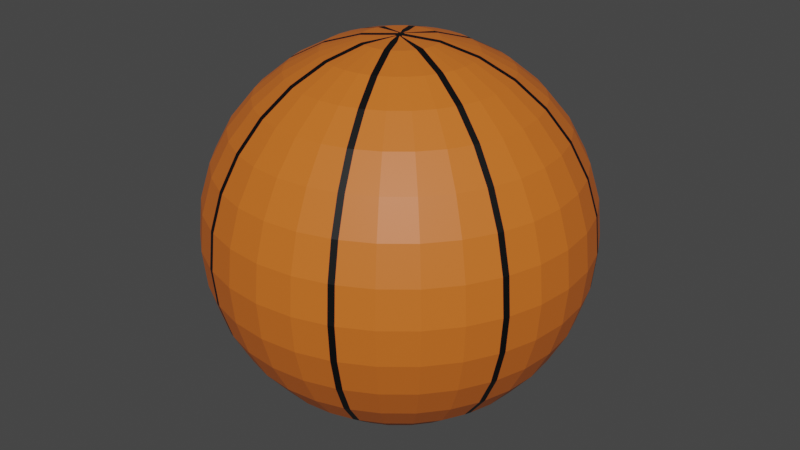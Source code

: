 # Source: Ball.blend  (saved by Blender 2.93.21; exported with 4.5.12 LTS)
import bpy
from mathutils import Matrix  # noqa: F401  (used for matrix-valued properties, if any)

bpy.ops.wm.read_factory_settings(use_empty=True)
scene = bpy.context.scene
scene.name = 'Scene'

# ---- collections
col_collection = bpy.data.collections.new('Collection'); scene.collection.children.link(col_collection)

# ---- materials (node trees are filled in below, after node groups)
mat_ball_lines = bpy.data.materials.new('ball lines')
mat_ball_lines.use_transparent_shadow = False
mat_ball_base = bpy.data.materials.new('ball base')
mat_ball_base.use_transparent_shadow = False

# ---- material node trees
mat_ball_lines.use_nodes = True; mat_ball_lines.node_tree.nodes.clear()
_N = mat_ball_lines.node_tree.nodes; _L = mat_ball_lines.node_tree.links
n0 = _N.new('ShaderNodeBsdfPrincipled'); n0.name = 'Principled BSDF'; n0.location = (10, 300)
n0.distribution = 'GGX'
n0.subsurface_method = 'BURLEY'
n0.inputs[0].default_value = (0.0, 0.0, 0.0, 1.0)
n0.inputs[3].default_value = 1.45
n0.inputs[27].default_value = (0.0, 0.0, 0.0, 1.0)
n0.inputs[28].default_value = 1.0
n1 = _N.new('ShaderNodeOutputMaterial'); n1.name = 'Material Output'; n1.location = (300, 300)
_L.new(n0.outputs[0], n1.inputs[0])
n1.is_active_output = True
mat_ball_base.use_nodes = True; mat_ball_base.node_tree.nodes.clear()
_N = mat_ball_base.node_tree.nodes; _L = mat_ball_base.node_tree.links
n0 = _N.new('ShaderNodeBsdfPrincipled'); n0.name = 'Principled BSDF'; n0.location = (10, 300)
n0.distribution = 'GGX'
n0.subsurface_method = 'BURLEY'
n0.inputs[0].default_value = (0.6819, 0.151, 0.01751, 1.0)
n0.inputs[3].default_value = 1.45
n0.inputs[27].default_value = (0.0, 0.0, 0.0, 1.0)
n0.inputs[28].default_value = 1.0
n1 = _N.new('ShaderNodeOutputMaterial'); n1.name = 'Material Output'; n1.location = (300, 300)
_L.new(n0.outputs[0], n1.inputs[0])
n1.is_active_output = True

# ---- world
world_world = bpy.data.worlds.new('World'); scene.world = world_world
world_world.use_nodes = True; world_world.node_tree.nodes.clear()
_N = world_world.node_tree.nodes; _L = world_world.node_tree.links
n0 = _N.new('ShaderNodeOutputWorld'); n0.name = 'World Output'; n0.location = (300, 300)
n1 = _N.new('ShaderNodeBackground'); n1.name = 'Background'; n1.location = (10, 300)
n1.inputs[0].default_value = (0.05088, 0.05088, 0.05088, 1.0)
_L.new(n1.outputs[0], n0.inputs[0])
n0.is_active_output = True
world_world.color = (0.05088, 0.05088, 0.05088)
world_world.use_sun_shadow = False
world_world.sun_shadow_jitter_overblur = 0.0

# ---- meshes
me_sphere_002 = bpy.data.meshes.new('Sphere.002')
me_sphere_002.from_pydata([(0.0, 0.1171, 0.5885), (0.0, 0.2296, 0.5543), (0.0, 0.3333, 0.4989), (0.0, 0.4243, 0.4243), (0.0, 0.4989, 0.3333), (0.0, 0.5543, 0.2296), (0.0, 0.5885, 0.1171), (0.0, 0.6, -2.623e-08), (0.0, 0.5885, -0.1171), (0.0, 0.5543, -0.2296), (0.0, 0.4243, -0.4243), (0.0, 0.1171, -0.5885), (0.02284, 0.1148, 0.5885), (0.04479, 0.2252, 0.5543), (0.06503, 0.3269, 0.4989), (0.08277, 0.4161, 0.4243), (0.09733, 0.4893, 0.3333), (0.1081, 0.5437, 0.2296), (0.1148, 0.5772, 0.1171), (0.1171, 0.5885, -2.623e-08), (0.1148, 0.5772, -0.1171), (0.1081, 0.5437, -0.2296), (0.09733, 0.4893, -0.3333), (0.08277, 0.4161, -0.4243), (0.06503, 0.3269, -0.4989), (0.04479, 0.2252, -0.5543), (0.02284, 0.1148, -0.5885), (0.06503, 0.09733, 0.5885), (0.1276, 0.1909, 0.5543), (0.1852, 0.2772, 0.4989), (0.2357, 0.3528, 0.4243), (0.2772, 0.4148, 0.3333), (0.308, 0.4609, 0.2296), (0.3269, 0.4893, 0.1171), (0.3333, 0.4989, -2.623e-08), (0.3269, 0.4893, -0.1171), (0.308, 0.4609, -0.2296), (0.2772, 0.4148, -0.3333), (0.2357, 0.3528, -0.4243), (0.1852, 0.2772, -0.4989), (0.1276, 0.1909, -0.5543), (0.06503, 0.09733, -0.5885), (0.08277, 0.08277, 0.5885), (0.1624, 0.1624, 0.5543), (0.2357, 0.2357, 0.4989), (0.3, 0.3, 0.4243), (0.3528, 0.3528, 0.3333), (0.392, 0.392, 0.2296), (0.4161, 0.4161, 0.1171), (0.4243, 0.4243, -2.623e-08), (0.4161, 0.4161, -0.1171), (0.392, 0.392, -0.2296), (0.3528, 0.3528, -0.3333), (0.3, 0.3, -0.4243), (0.2357, 0.2357, -0.4989), (0.1624, 0.1624, -0.5543), (0.08277, 0.08277, -0.5885), (0.09733, 0.06503, 0.5885), (0.1909, 0.1276, 0.5543), (0.2772, 0.1852, 0.4989), (0.3528, 0.2357, 0.4243), (0.4148, 0.2772, 0.3333), (0.4609, 0.308, 0.2296), (0.4893, 0.3269, 0.1171), (0.4989, 0.3333, -2.623e-08), (0.4893, 0.3269, -0.1171), (0.4609, 0.308, -0.2296), (0.4148, 0.2772, -0.3333), (0.3528, 0.2357, -0.4243), (0.2772, 0.1852, -0.4989), (0.1909, 0.1276, -0.5543), (0.09733, 0.06503, -0.5885), (0.1148, 0.02284, 0.5885), (0.2252, 0.04479, 0.5543), (0.3269, 0.06503, 0.4989), (0.4161, 0.08277, 0.4243), (0.4893, 0.09733, 0.3333), (0.5437, 0.1081, 0.2296), (0.5772, 0.1148, 0.1171), (0.5885, 0.1171, -2.623e-08), (0.5772, 0.1148, -0.1171), (0.5437, 0.1081, -0.2296), (0.4893, 0.09733, -0.3333), (0.4161, 0.08277, -0.4243), (0.3269, 0.06503, -0.4989), (0.2252, 0.04479, -0.5543), (0.1148, 0.02284, -0.5885), (0.1171, -3.267e-08, 0.5885), (0.2296, -4.199e-08, 0.5543), (0.3333, -4.571e-08, 0.4989), (0.4243, -4.571e-08, 0.4243), (0.4989, -6.061e-08, 0.3333), (0.5543, -7.551e-08, 0.2296), (0.5885, -2.336e-08, 0.1171), (0.6, -3.081e-08, -2.623e-08), (0.5885, -2.336e-08, -0.1171), (0.5543, -3.826e-08, -0.2296), (0.4989, -6.061e-08, -0.3333), (0.4243, -4.571e-08, -0.4243), (0.3333, -6.806e-08, -0.4989), (0.2296, -7.179e-08, -0.5543), (0.1171, -4.385e-08, -0.5885), (0.1148, -0.02284, 0.5885), (0.2252, -0.04479, 0.5543), (0.3269, -0.06503, 0.4989), (0.4161, -0.08277, 0.4243), (0.4893, -0.09733, 0.3333), (0.5437, -0.1081, 0.2296), (0.5772, -0.1148, 0.1171), (0.5885, -0.1171, -2.623e-08), (0.5772, -0.1148, -0.1171), (0.5437, -0.1081, -0.2296), (0.4893, -0.09733, -0.3333), (0.4161, -0.08277, -0.4243), (0.3269, -0.06503, -0.4989), (0.2252, -0.04479, -0.5543), (0.1148, -0.02284, -0.5885), (0.09733, -0.06503, 0.5885), (0.1909, -0.1276, 0.5543), (0.2772, -0.1852, 0.4989), (0.3528, -0.2357, 0.4243), (0.4148, -0.2772, 0.3333), (0.4609, -0.308, 0.2296), (0.4893, -0.3269, 0.1171), (0.4989, -0.3333, -2.623e-08), (0.4893, -0.3269, -0.1171), (0.4609, -0.308, -0.2296), (0.4148, -0.2772, -0.3333), (0.3528, -0.2357, -0.4243), (0.2772, -0.1852, -0.4989), (0.1909, -0.1276, -0.5543), (0.09733, -0.06503, -0.5885), (0.08277, -0.08277, 0.5885), (0.1624, -0.1624, 0.5543), (0.2357, -0.2357, 0.4989), (0.3, -0.3, 0.4243), (0.3528, -0.3528, 0.3333), (0.392, -0.392, 0.2296), (0.4161, -0.4161, 0.1171), (0.4243, -0.4243, -2.623e-08), (0.4161, -0.4161, -0.1171), (0.392, -0.392, -0.2296), (0.3528, -0.3528, -0.3333), (0.3, -0.3, -0.4243), (0.2357, -0.2357, -0.4989), (0.1624, -0.1624, -0.5543), (0.08277, -0.08277, -0.5885), (0.06503, -0.09733, 0.5885), (0.1276, -0.1909, 0.5543), (0.1852, -0.2772, 0.4989), (0.2357, -0.3528, 0.4243), (0.2772, -0.4148, 0.3333), (0.308, -0.4609, 0.2296), (0.3269, -0.4893, 0.1171), (0.3333, -0.4989, -2.623e-08), (0.3269, -0.4893, -0.1171), (0.308, -0.4609, -0.2296), (0.2772, -0.4148, -0.3333), (0.2357, -0.3528, -0.4243), (0.1852, -0.2772, -0.4989), (0.1276, -0.1909, -0.5543), (0.06503, -0.09733, -0.5885), (0.02284, -0.1148, 0.5885), (0.04479, -0.2252, 0.5543), (0.06503, -0.3269, 0.4989), (0.08277, -0.4161, 0.4243), (0.09733, -0.4893, 0.3333), (0.1081, -0.5437, 0.2296), (0.1148, -0.5772, 0.1171), (0.1171, -0.5885, -2.623e-08), (0.1148, -0.5772, -0.1171), (0.1081, -0.5437, -0.2296), (0.09733, -0.4893, -0.3333), (0.08277, -0.4161, -0.4243), (0.06503, -0.3269, -0.4989), (0.04479, -0.2252, -0.5543), (0.02284, -0.1148, -0.5885), (8.371e-09, -0.1171, 0.5885), (1.396e-08, -0.2296, 0.5543), (-4.668e-09, -0.3333, 0.4989), (-4.937e-08, -0.4243, 0.4243), (-4.937e-08, -0.4989, 0.3333), (-7.917e-08, -0.5543, 0.2296), (-1.212e-08, -0.5885, 0.1171), (-5.682e-08, -0.6, -2.623e-08), (-1.212e-08, -0.5885, -0.1171), (-4.192e-08, -0.5543, -0.2296), (-4.937e-08, -0.4989, -0.3333), (-4.937e-08, -0.4243, -0.4243), (-3.447e-08, -0.3333, -0.4989), (-2.702e-08, -0.2296, -0.5543), (4.645e-09, -0.1171, -0.5885), (-0.02284, -0.1148, 0.5885), (-0.04479, -0.2252, 0.5543), (-0.06503, -0.3269, 0.4989), (-0.08277, -0.4161, 0.4243), (-0.09733, -0.4893, 0.3333), (-0.1081, -0.5437, 0.2296), (-0.1148, -0.5772, 0.1171), (-0.1171, -0.5885, -2.623e-08), (-0.1148, -0.5772, -0.1171), (-0.1081, -0.5437, -0.2296), (-0.09733, -0.4893, -0.3333), (-0.08277, -0.4161, -0.4243), (-0.06503, -0.3269, -0.4989), (-0.04479, -0.2252, -0.5543), (-0.02284, -0.1148, -0.5885), (-0.06503, -0.09733, 0.5885), (-0.1276, -0.1909, 0.5543), (-0.1852, -0.2772, 0.4989), (-0.2357, -0.3528, 0.4243), (-0.2772, -0.4148, 0.3333), (-0.308, -0.4609, 0.2296), (-0.3269, -0.4893, 0.1171), (-0.3333, -0.4989, -2.623e-08), (-0.3269, -0.4893, -0.1171), (-0.308, -0.4609, -0.2296), (-0.2772, -0.4148, -0.3333), (-0.2357, -0.3528, -0.4243), (-0.1852, -0.2772, -0.4989), (-0.1276, -0.1909, -0.5543), (-0.06503, -0.09733, -0.5885), (-0.08277, -0.08277, 0.5885), (-0.1624, -0.1624, 0.5543), (-0.2357, -0.2357, 0.4989), (-0.3, -0.3, 0.4243), (-0.3528, -0.3528, 0.3333), (-0.392, -0.392, 0.2296), (-0.4161, -0.4161, 0.1171), (-0.4243, -0.4243, -2.623e-08), (-0.4161, -0.4161, -0.1171), (-0.392, -0.392, -0.2296), (-0.3528, -0.3528, -0.3333), (-0.3, -0.3, -0.4243), (-0.2357, -0.2357, -0.4989), (-0.1624, -0.1624, -0.5543), (-0.08277, -0.08277, -0.5885), (-0.09733, -0.06503, 0.5885), (-0.1909, -0.1276, 0.5543), (-0.2772, -0.1852, 0.4989), (-0.3528, -0.2357, 0.4243), (-0.4148, -0.2772, 0.3333), (-0.4609, -0.308, 0.2296), (-0.4893, -0.3269, 0.1171), (-0.4989, -0.3333, -2.623e-08), (-0.4893, -0.3269, -0.1171), (-0.4609, -0.308, -0.2296), (-0.4148, -0.2772, -0.3333), (-0.3528, -0.2357, -0.4243), (-0.2772, -0.1852, -0.4989), (-0.1909, -0.1276, -0.5543), (-0.09733, -0.06503, -0.5885), (-0.1148, -0.02284, 0.5885), (-0.2252, -0.04479, 0.5543), (-0.3269, -0.06503, 0.4989), (-0.4161, -0.08277, 0.4243), (-0.4893, -0.09733, 0.3333), (-0.5437, -0.1081, 0.2296), (-0.5772, -0.1148, 0.1171), (-0.5885, -0.1171, -2.623e-08), (-0.5772, -0.1148, -0.1171), (-0.5437, -0.1081, -0.2296), (-0.4893, -0.09733, -0.3333), (-0.4161, -0.08277, -0.4243), (-0.3269, -0.06503, -0.4989), (-0.2252, -0.04479, -0.5543), (-0.1148, -0.02284, -0.5885), (-0.1171, -3.081e-08, 0.5885), (-0.2296, -5.689e-08, 0.5543), (-0.3333, -1.008e-09, 0.4989), (-0.4243, 2.879e-08, 0.4243), (-0.4989, 2.134e-08, 0.3333), (-0.5543, 9.585e-08, 0.2296), (-0.5885, -1.591e-08, 0.1171), (-0.6, 5.86e-08, -2.623e-08), (-0.5885, -1.591e-08, -0.1171), (-0.5543, 5.115e-08, -0.2296), (-0.4989, 2.134e-08, -0.3333), (-0.4243, 2.879e-08, -0.4243), (-0.3333, 6.443e-09, -0.4989), (-0.2296, -4.733e-09, -0.5543), (-0.1171, -4.012e-08, -0.5885), (-0.1148, 0.02284, 0.5885), (-0.2252, 0.04479, 0.5543), (-0.3269, 0.06503, 0.4989), (-0.4161, 0.08277, 0.4243), (-0.4893, 0.09733, 0.3333), (-0.5437, 0.1081, 0.2296), (-0.5772, 0.1148, 0.1171), (-0.5885, 0.1171, -2.623e-08), (-0.5772, 0.1148, -0.1171), (-0.5437, 0.1081, -0.2296), (-0.4893, 0.09733, -0.3333), (-0.4161, 0.08277, -0.4243), (-0.3269, 0.06503, -0.4989), (-0.2252, 0.04479, -0.5543), (-0.1148, 0.02284, -0.5885), (-0.09733, 0.06503, 0.5885), (-0.1909, 0.1276, 0.5543), (-0.2772, 0.1852, 0.4989), (-0.3528, 0.2357, 0.4243), (-0.4148, 0.2772, 0.3333), (-0.4609, 0.308, 0.2296), (-0.4893, 0.3269, 0.1171), (-0.4989, 0.3333, -2.623e-08), (-0.4893, 0.3269, -0.1171), (-0.4609, 0.308, -0.2296), (-0.4148, 0.2772, -0.3333), (-0.3528, 0.2357, -0.4243), (-0.2772, 0.1852, -0.4989), (-0.1909, 0.1276, -0.5543), (-0.09733, 0.06503, -0.5885), (-0.08277, 0.08277, 0.5885), (-0.1624, 0.1624, 0.5543), (-0.2357, 0.2357, 0.4989), (-0.3, 0.3, 0.4243), (-0.3528, 0.3528, 0.3333), (-0.392, 0.392, 0.2296), (-0.4161, 0.4161, 0.1171), (-0.4243, 0.4243, -2.623e-08), (-0.4161, 0.4161, -0.1171), (-0.392, 0.392, -0.2296), (-0.3528, 0.3528, -0.3333), (-0.3, 0.3, -0.4243), (-0.2357, 0.2357, -0.4989), (-0.1624, 0.1624, -0.5543), (-0.08277, 0.08277, -0.5885), (-0.06503, 0.09733, 0.5885), (-0.1276, 0.1909, 0.5543), (-0.1852, 0.2772, 0.4989), (-0.2357, 0.3528, 0.4243), (-0.2772, 0.4148, 0.3333), (-0.308, 0.4609, 0.2296), (-0.3269, 0.4893, 0.1171), (-0.3333, 0.4989, -2.623e-08), (-0.3269, 0.4893, -0.1171), (-0.308, 0.4609, -0.2296), (-0.2772, 0.4148, -0.3333), (-0.2357, 0.3528, -0.4243), (-0.1852, 0.2772, -0.4989), (-0.1276, 0.1909, -0.5543), (-0.06503, 0.09733, -0.5885), (-0.02284, 0.1148, 0.5885), (-0.04479, 0.2252, 0.5543), (-0.06503, 0.3269, 0.4989), (-0.08277, 0.4161, 0.4243), (-0.09733, 0.4893, 0.3333), (-0.1081, 0.5437, 0.2296), (-0.1148, 0.5772, 0.1171), (-0.1171, 0.5885, -2.623e-08), (-0.1148, 0.5772, -0.1171), (-0.1081, 0.5437, -0.2296), (-0.09733, 0.4893, -0.3333), (-0.08277, 0.4161, -0.4243), (-0.06503, 0.3269, -0.4989), (-0.04479, 0.2252, -0.5543), (-0.02284, 0.1148, -0.5885), (8.474e-08, 0.4989, -0.3333), (8.474e-08, 0.3333, -0.4989), (7.729e-08, 0.2296, -0.5543), (0.1034, 0.05364, 0.5885), (0.1111, 0.03519, 0.5885), (0.215, 0.07827, 0.5543), (0.2074, 0.09671, 0.5543), (0.3109, 0.118, 0.4989), (0.3032, 0.1364, 0.4989), (0.3949, 0.1528, 0.4243), (0.3872, 0.1712, 0.4243), (0.4638, 0.1813, 0.3333), (0.4562, 0.1998, 0.3333), (0.515, 0.2025, 0.2296), (0.5074, 0.221, 0.2296), (0.5466, 0.2156, 0.1171), (0.539, 0.234, 0.1171), (0.5572, 0.22, -2.623e-08), (0.5496, 0.2384, -2.623e-08), (0.5466, 0.2156, -0.1171), (0.539, 0.234, -0.1171), (0.515, 0.2025, -0.2296), (0.5074, 0.221, -0.2296), (0.4638, 0.1813, -0.3333), (0.4562, 0.1998, -0.3333), (0.3949, 0.1528, -0.4243), (0.3872, 0.1712, -0.4243), (0.3109, 0.118, -0.4989), (0.3032, 0.1364, -0.4989), (0.215, 0.07827, -0.5543), (0.2074, 0.09671, -0.5543), (0.1111, 0.03519, -0.5885), (0.1034, 0.05364, -0.5885), (-0.1034, -0.05364, 0.5885), (-0.1111, -0.0352, 0.5885), (-0.215, -0.07827, 0.5543), (-0.2074, -0.09671, 0.5543), (-0.3109, -0.118, 0.4989), (-0.3032, -0.1364, 0.4989), (-0.3949, -0.1528, 0.4243), (-0.3872, -0.1712, 0.4243), (-0.4638, -0.1813, 0.3333), (-0.4562, -0.1998, 0.3333), (-0.515, -0.2025, 0.2296), (-0.5074, -0.221, 0.2296), (-0.5466, -0.2156, 0.1171), (-0.539, -0.234, 0.1171), (-0.5572, -0.22, -2.623e-08), (-0.5496, -0.2384, -2.623e-08), (-0.5466, -0.2156, -0.1171), (-0.539, -0.234, -0.1171), (-0.515, -0.2025, -0.2296), (-0.5074, -0.221, -0.2296), (-0.4638, -0.1813, -0.3333), (-0.4562, -0.1998, -0.3333), (-0.3949, -0.1528, -0.4243), (-0.3872, -0.1712, -0.4243), (-0.3109, -0.118, -0.4989), (-0.3032, -0.1364, -0.4989), (-0.215, -0.07827, -0.5543), (-0.2074, -0.09671, -0.5543), (-0.1111, -0.0352, -0.5885), (-0.1034, -0.05364, -0.5885), (0.05364, -0.1034, 0.5885), (0.0352, -0.1111, 0.5885), (0.07827, -0.215, 0.5543), (0.09671, -0.2074, 0.5543), (0.118, -0.3109, 0.4989), (0.1364, -0.3032, 0.4989), (0.1528, -0.3949, 0.4243), (0.1712, -0.3872, 0.4243), (0.1813, -0.4638, 0.3333), (0.1998, -0.4562, 0.3333), (0.2025, -0.515, 0.2296), (0.221, -0.5074, 0.2296), (0.2156, -0.5466, 0.1171), (0.234, -0.539, 0.1171), (0.22, -0.5572, -2.623e-08), (0.2384, -0.5496, -2.623e-08), (0.2156, -0.5466, -0.1171), (0.234, -0.539, -0.1171), (0.2025, -0.515, -0.2296), (0.221, -0.5074, -0.2296), (0.1813, -0.4638, -0.3333), (0.1998, -0.4562, -0.3333), (0.1528, -0.3949, -0.4243), (0.1712, -0.3872, -0.4243), (0.118, -0.3109, -0.4989), (0.1364, -0.3032, -0.4989), (0.07827, -0.215, -0.5543), (0.09671, -0.2074, -0.5543), (0.03519, -0.1111, -0.5885), (0.05364, -0.1034, -0.5885), (-0.05364, 0.1034, 0.5885), (-0.03519, 0.1111, 0.5885), (-0.07827, 0.215, 0.5543), (-0.09671, 0.2074, 0.5543), (-0.118, 0.3109, 0.4989), (-0.1364, 0.3032, 0.4989), (-0.1528, 0.3949, 0.4243), (-0.1712, 0.3872, 0.4243), (-0.1813, 0.4638, 0.3333), (-0.1998, 0.4562, 0.3333), (-0.2025, 0.515, 0.2296), (-0.221, 0.5074, 0.2296), (-0.2156, 0.5466, 0.1171), (-0.234, 0.539, 0.1171), (-0.22, 0.5572, -2.623e-08), (-0.2384, 0.5496, -2.623e-08), (-0.2156, 0.5466, -0.1171), (-0.234, 0.539, -0.1171), (-0.2025, 0.515, -0.2296), (-0.221, 0.5074, -0.2296), (-0.1813, 0.4638, -0.3333), (-0.1998, 0.4562, -0.3333), (-0.1528, 0.3949, -0.4243), (-0.1712, 0.3872, -0.4243), (-0.118, 0.3109, -0.4989), (-0.1364, 0.3032, -0.4989), (-0.07827, 0.215, -0.5543), (-0.09671, 0.2074, -0.5543), (-0.03519, 0.1111, -0.5885), (-0.05364, 0.1034, -0.5885), (-0.01212, 0.05534, 0.5944), (-0.03057, 0.0477, 0.5944), (-0.01108, 0.01593, 0.5981), (-0.01234, 0.01425, 0.5981), (-0.01368, 0.01036, 0.5981), (-0.01372, 0.00834, 0.5981), (-0.01336, 0.006384, 0.5981), (-0.013, 0.005336, 0.5981), (3.925e-05, -9.472e-05, 0.599), (0.005402, 0.01296, 0.5981), (0.00492, 0.01396, 0.5981), (0.003789, 0.01559, 0.5981), (0.00233, 0.01699, 0.5981), (-0.001363, 0.01879, 0.5981), (-0.003446, 0.01909, 0.5981), (0.01212, -0.05534, 0.5944), (0.03057, -0.0477, 0.5944), (0.01108, -0.01593, 0.5981), (0.01234, -0.01425, 0.5981), (0.01368, -0.01036, 0.5981), (0.01372, -0.00834, 0.5981), (0.01336, -0.006384, 0.5981), (0.013, -0.005337, 0.5981), (-3.934e-05, 9.456e-05, 0.599), (-0.005403, -0.01296, 0.5981), (-0.00492, -0.01396, 0.5981), (-0.003789, -0.01559, 0.5981), (-0.00233, -0.01699, 0.5981), (0.001363, -0.01879, 0.5981), (0.003446, -0.01909, 0.5981), (0.03056, -0.0477, -0.5944), (0.01211, -0.05534, -0.5944), (0.003431, -0.01909, -0.5981), (0.001348, -0.0188, -0.5981), (-0.002345, -0.017, -0.5981), (-0.003805, -0.0156, -0.5981), (-0.004936, -0.01396, -0.5981), (-0.005418, -0.01297, -0.5981), (-3.913e-05, 9.465e-05, -0.599), (0.01298, -0.005343, -0.5981), (0.01335, -0.006391, -0.5981), (0.0137, -0.008346, -0.5981), (0.01366, -0.01037, -0.5981), (0.01232, -0.01425, -0.5981), (0.01106, -0.01593, -0.5981), (-0.03056, 0.0477, -0.5944), (-0.01211, 0.05534, -0.5944), (-0.003431, 0.01909, -0.5981), (-0.001348, 0.0188, -0.5981), (0.002345, 0.017, -0.5981), (0.003805, 0.0156, -0.5981), (0.004936, 0.01396, -0.5981), (0.005418, 0.01297, -0.5981), (3.913e-05, -9.476e-05, -0.599), (-0.01298, 0.005343, -0.5981), (-0.01335, 0.006391, -0.5981), (-0.0137, 0.008346, -0.5981), (-0.01366, 0.01037, -0.5981), (-0.01232, 0.01425, -0.5981), (-0.01106, 0.01593, -0.5981), (0.1111, -0.0352, 0.5885), (0.1034, -0.05366, 0.5885), (0.2074, -0.09673, 0.5543), (0.215, -0.07828, 0.5543), (0.3032, -0.1364, 0.4989), (0.3109, -0.118, 0.4989), (0.3872, -0.1712, 0.4243), (0.3949, -0.1528, 0.4243), (0.4562, -0.1998, 0.3333), (0.4638, -0.1813, 0.3333), (0.5074, -0.221, 0.2296), (0.515, -0.2025, 0.2296), (0.539, -0.234, 0.1171), (0.5466, -0.2156, 0.1171), (0.5496, -0.2384, -2.623e-08), (0.5572, -0.22, -2.623e-08), (0.539, -0.234, -0.1171), (0.5466, -0.2156, -0.1171), (0.5074, -0.221, -0.2296), (0.515, -0.2025, -0.2296), (0.4562, -0.1998, -0.3333), (0.4638, -0.1813, -0.3333), (0.3872, -0.1712, -0.4243), (0.3949, -0.1528, -0.4243), (0.3032, -0.1364, -0.4989), (0.3109, -0.118, -0.4989), (0.2074, -0.09673, -0.5543), (0.215, -0.07828, -0.5543), (0.1034, -0.05366, -0.5885), (0.1111, -0.0352, -0.5885), (-0.1111, 0.0352, 0.5885), (-0.1034, 0.05366, 0.5885), (-0.2074, 0.09673, 0.5543), (-0.215, 0.07828, 0.5543), (-0.3032, 0.1364, 0.4989), (-0.3109, 0.118, 0.4989), (-0.3872, 0.1712, 0.4243), (-0.3949, 0.1528, 0.4243), (-0.4562, 0.1998, 0.3333), (-0.4638, 0.1813, 0.3333), (-0.5074, 0.221, 0.2296), (-0.515, 0.2025, 0.2296), (-0.539, 0.234, 0.1171), (-0.5466, 0.2156, 0.1171), (-0.5496, 0.2384, -2.623e-08), (-0.5572, 0.22, -2.623e-08), (-0.539, 0.234, -0.1171), (-0.5466, 0.2156, -0.1171), (-0.5074, 0.221, -0.2296), (-0.515, 0.2025, -0.2296), (-0.4562, 0.1998, -0.3333), (-0.4638, 0.1813, -0.3333), (-0.3872, 0.1712, -0.4243), (-0.3949, 0.1528, -0.4243), (-0.3032, 0.1364, -0.4989), (-0.3109, 0.118, -0.4989), (-0.2074, 0.09673, -0.5543), (-0.215, 0.07828, -0.5543), (-0.1034, 0.05366, -0.5885), (-0.1111, 0.0352, -0.5885), (-0.01234, 0.01425, 0.5981), (-0.01368, 0.01036, 0.5981), (0.01234, -0.01425, 0.5981), (0.01368, -0.01036, 0.5981), (0.01366, -0.01037, -0.5981), (0.01232, -0.01425, -0.5981), (-0.01366, 0.01037, -0.5981), (-0.01232, 0.01425, -0.5981), (0.03518, 0.1111, 0.5885), (0.05363, 0.1034, 0.5885), (0.09671, 0.2074, 0.5543), (0.07826, 0.215, 0.5543), (0.1364, 0.3032, 0.4989), (0.118, 0.3109, 0.4989), (0.1712, 0.3872, 0.4243), (0.1528, 0.3949, 0.4243), (0.1997, 0.4562, 0.3333), (0.1813, 0.4638, 0.3333), (0.221, 0.5074, 0.2296), (0.2025, 0.515, 0.2296), (0.234, 0.539, 0.1171), (0.2156, 0.5466, 0.1171), (0.2384, 0.5496, -2.623e-08), (0.22, 0.5572, -2.623e-08), (0.234, 0.539, -0.1171), (0.2156, 0.5466, -0.1171), (0.221, 0.5074, -0.2296), (0.2025, 0.515, -0.2296), (0.1997, 0.4562, -0.3333), (0.1813, 0.4638, -0.3333), (0.1712, 0.3872, -0.4243), (0.1528, 0.3949, -0.4243), (0.1364, 0.3032, -0.4989), (0.118, 0.3109, -0.4989), (0.09671, 0.2074, -0.5543), (0.07826, 0.215, -0.5543), (0.05363, 0.1034, -0.5885), (0.03518, 0.1111, -0.5885), (-0.03518, -0.1111, 0.5885), (-0.05363, -0.1034, 0.5885), (-0.09671, -0.2074, 0.5543), (-0.07826, -0.215, 0.5543), (-0.1364, -0.3032, 0.4989), (-0.118, -0.3109, 0.4989), (-0.1712, -0.3872, 0.4243), (-0.1528, -0.3949, 0.4243), (-0.1997, -0.4562, 0.3333), (-0.1813, -0.4638, 0.3333), (-0.221, -0.5074, 0.2296), (-0.2025, -0.515, 0.2296), (-0.234, -0.539, 0.1171), (-0.2156, -0.5466, 0.1171), (-0.2384, -0.5496, -2.623e-08), (-0.22, -0.5572, -2.623e-08), (-0.234, -0.539, -0.1171), (-0.2156, -0.5466, -0.1171), (-0.221, -0.5074, -0.2296), (-0.2025, -0.515, -0.2296), (-0.1997, -0.4562, -0.3333), (-0.1813, -0.4638, -0.3333), (-0.1712, -0.3872, -0.4243), (-0.1528, -0.3949, -0.4243), (-0.1364, -0.3032, -0.4989), (-0.118, -0.3109, -0.4989), (-0.09671, -0.2074, -0.5543), (-0.07826, -0.215, -0.5543), (-0.05363, -0.1034, -0.5885), (-0.03518, -0.1111, -0.5885), (0.00233, 0.01699, 0.5981), (-0.001363, 0.01879, 0.5981), (-0.00233, -0.01699, 0.5981), (0.001363, -0.01879, 0.5981), (0.001348, -0.0188, -0.5981), (-0.002345, -0.017, -0.5981), (-0.001348, 0.0188, -0.5981), (0.002345, 0.017, -0.5981)], [], [(4, 3, 15, 16), (358, 10, 23, 24), (5, 4, 16, 17), (359, 358, 24, 25), (6, 5, 17, 18), (11, 359, 25, 26), (7, 6, 18, 19), (13, 12, 608, 611), (528, 527, 11, 26), (8, 7, 19, 20), (1, 0, 12, 13), (9, 8, 20, 21), (2, 1, 13, 14), (357, 9, 21, 22), (3, 2, 14, 15), (10, 357, 22, 23), (630, 628, 37, 38), (616, 614, 30, 31), (632, 630, 38, 39), (618, 616, 31, 32), (634, 632, 39, 40), (620, 618, 32, 33), (636, 634, 40, 41), (622, 620, 33, 34), (674, 528, 26, 637), (624, 622, 34, 35), (27, 492, 491, 42), (530, 529, 41, 56), (626, 624, 35, 36), (12, 493, 669, 608), (628, 626, 36, 37), (614, 612, 29, 30), (26, 25, 635, 637), (19, 18, 621, 623), (503, 502, 361, 360, 489, 488), (531, 530, 56, 71), (20, 19, 623, 625), (609, 668, 492, 27), (21, 20, 625, 627), (14, 13, 611, 613), (22, 21, 627, 629), (15, 14, 613, 615), (23, 22, 629, 631), (16, 15, 615, 617), (24, 23, 631, 633), (17, 16, 617, 619), (25, 24, 633, 635), (18, 17, 619, 621), (38, 37, 52, 53), (31, 30, 45, 46), (39, 38, 53, 54), (32, 31, 46, 47), (40, 39, 54, 55), (33, 32, 47, 48), (41, 40, 55, 56), (34, 33, 48, 49), (391, 487, 486, 252), (537, 536, 281, 296), (35, 34, 49, 50), (28, 27, 42, 43), (36, 35, 50, 51), (29, 28, 43, 44), (37, 36, 51, 52), (30, 29, 44, 45), (87, 500, 499, 102), (517, 516, 251, 419), (50, 49, 64, 65), (43, 42, 57, 58), (51, 50, 65, 66), (44, 43, 58, 59), (52, 51, 66, 67), (45, 44, 59, 60), (53, 52, 67, 68), (46, 45, 60, 61), (54, 53, 68, 69), (47, 46, 61, 62), (55, 54, 69, 70), (48, 47, 62, 63), (56, 55, 70, 71), (49, 48, 63, 64), (370, 368, 76, 77), (386, 384, 84, 85), (372, 370, 77, 78), (388, 386, 85, 86), (374, 372, 78, 79), (536, 535, 266, 281), (376, 374, 79, 80), (364, 362, 73, 74), (532, 531, 71, 389), (378, 376, 80, 81), (361, 502, 501, 72), (380, 378, 81, 82), (366, 364, 74, 75), (382, 380, 82, 83), (368, 366, 75, 76), (384, 382, 83, 84), (65, 64, 375, 377), (222, 506, 505, 237), (66, 65, 377, 379), (59, 58, 363, 365), (67, 66, 379, 381), (60, 59, 365, 367), (68, 67, 381, 383), (61, 60, 367, 369), (69, 68, 383, 385), (62, 61, 369, 371), (70, 69, 385, 387), (63, 62, 371, 373), (71, 70, 387, 389), (64, 63, 373, 375), (58, 57, 360, 363), (388, 519, 518, 533, 532, 389), (84, 83, 98, 99), (77, 76, 91, 92), (85, 84, 99, 100), (78, 77, 92, 93), (86, 85, 100, 101), (79, 78, 93, 94), (544, 542, 118, 119), (523, 605, 568, 131), (80, 79, 94, 95), (73, 72, 87, 88), (81, 80, 95, 96), (74, 73, 88, 89), (82, 81, 96, 97), (75, 74, 89, 90), (83, 82, 97, 98), (76, 75, 90, 91), (88, 87, 102, 103), (96, 95, 110, 111), (89, 88, 103, 104), (97, 96, 111, 112), (90, 89, 104, 105), (98, 97, 112, 113), (91, 90, 105, 106), (99, 98, 113, 114), (92, 91, 106, 107), (100, 99, 114, 115), (93, 92, 107, 108), (101, 100, 115, 116), (94, 93, 108, 109), (103, 102, 540, 543), (572, 571, 297, 298), (95, 94, 109, 110), (552, 550, 122, 123), (568, 566, 130, 131), (554, 552, 123, 124), (604, 522, 116, 569), (556, 554, 124, 125), (117, 498, 497, 132), (524, 523, 131, 146), (558, 556, 125, 126), (102, 499, 603, 540), (560, 558, 126, 127), (546, 544, 119, 120), (562, 560, 127, 128), (548, 546, 120, 121), (564, 562, 128, 129), (550, 548, 121, 122), (566, 564, 129, 130), (111, 110, 557, 559), (104, 103, 543, 545), (112, 111, 559, 561), (105, 104, 545, 547), (113, 112, 561, 563), (106, 105, 547, 549), (114, 113, 563, 565), (107, 106, 549, 551), (115, 114, 565, 567), (108, 107, 551, 553), (116, 115, 567, 569), (109, 108, 553, 555), (132, 497, 496, 147), (510, 524, 146, 161), (110, 109, 555, 557), (541, 602, 498, 117), (130, 129, 144, 145), (123, 122, 137, 138), (131, 130, 145, 146), (124, 123, 138, 139), (162, 495, 509, 177), (512, 511, 176, 191), (125, 124, 139, 140), (118, 117, 132, 133), (126, 125, 140, 141), (119, 118, 133, 134), (127, 126, 141, 142), (120, 119, 134, 135), (128, 127, 142, 143), (121, 120, 135, 136), (129, 128, 143, 144), (122, 121, 136, 137), (142, 141, 156, 157), (135, 134, 149, 150), (143, 142, 157, 158), (136, 135, 150, 151), (144, 143, 158, 159), (137, 136, 151, 152), (145, 144, 159, 160), (138, 137, 152, 153), (146, 145, 160, 161), (139, 138, 153, 154), (424, 422, 163, 164), (511, 448, 176), (140, 139, 154, 155), (133, 132, 147, 148), (141, 140, 155, 156), (134, 133, 148, 149), (510, 161, 449), (436, 434, 169, 170), (148, 147, 420, 423), (452, 451, 342, 343), (438, 436, 170, 171), (147, 496, 420), (440, 438, 171, 172), (426, 424, 164, 165), (442, 440, 172, 173), (428, 426, 165, 166), (444, 442, 173, 174), (430, 428, 166, 167), (446, 444, 174, 175), (432, 430, 167, 168), (448, 446, 175, 176), (434, 432, 168, 169), (150, 149, 425, 427), (158, 157, 441, 443), (151, 150, 427, 429), (159, 158, 443, 445), (152, 151, 429, 431), (160, 159, 445, 447), (153, 152, 431, 433), (161, 160, 447, 449), (154, 153, 433, 435), (177, 509, 508, 192), (513, 512, 191, 206), (155, 154, 435, 437), (421, 495, 162), (156, 155, 437, 439), (149, 148, 423, 425), (157, 156, 439, 441), (169, 168, 183, 184), (642, 640, 208, 209), (514, 673, 666, 221), (170, 169, 184, 185), (163, 162, 177, 178), (171, 170, 185, 186), (164, 163, 178, 179), (172, 171, 186, 187), (165, 164, 179, 180), (173, 172, 187, 188), (166, 165, 180, 181), (174, 173, 188, 189), (167, 166, 181, 182), (175, 174, 189, 190), (168, 167, 182, 183), (176, 175, 190, 191), (188, 187, 202, 203), (181, 180, 195, 196), (189, 188, 203, 204), (182, 181, 196, 197), (190, 189, 204, 205), (183, 182, 197, 198), (191, 190, 205, 206), (184, 183, 198, 199), (193, 192, 638, 641), (480, 481, 482, 483, 600, 601, 484, 485, 486, 487, 488, 489, 490, 491, 492, 668, 669, 493, 494), (185, 184, 199, 200), (178, 177, 192, 193), (186, 185, 200, 201), (179, 178, 193, 194), (187, 186, 201, 202), (180, 179, 194, 195), (237, 505, 504, 390), (515, 514, 221, 236), (656, 654, 215, 216), (192, 508, 671, 638), (658, 656, 216, 217), (644, 642, 209, 210), (660, 658, 217, 218), (646, 644, 210, 211), (662, 660, 218, 219), (648, 646, 211, 212), (664, 662, 219, 220), (650, 648, 212, 213), (666, 664, 220, 221), (652, 650, 213, 214), (672, 513, 206, 667), (654, 652, 214, 215), (196, 195, 645, 647), (204, 203, 661, 663), (197, 196, 647, 649), (205, 204, 663, 665), (198, 197, 649, 651), (206, 205, 665, 667), (199, 198, 651, 653), (72, 501, 500, 87), (516, 515, 236, 251), (200, 199, 653, 655), (639, 670, 507, 207), (201, 200, 655, 657), (194, 193, 641, 643), (202, 201, 657, 659), (195, 194, 643, 645), (203, 202, 659, 661), (215, 214, 229, 230), (208, 207, 222, 223), (216, 215, 230, 231), (209, 208, 223, 224), (217, 216, 231, 232), (210, 209, 224, 225), (218, 217, 232, 233), (211, 210, 225, 226), (219, 218, 233, 234), (212, 211, 226, 227), (220, 219, 234, 235), (213, 212, 227, 228), (221, 220, 235, 236), (214, 213, 228, 229), (392, 391, 252, 253), (520, 519, 388, 86), (234, 233, 248, 249), (227, 226, 241, 242), (235, 234, 249, 250), (228, 227, 242, 243), (236, 235, 250, 251), (229, 228, 243, 244), (0, 494, 493, 12), (495, 496, 497, 498, 602, 603, 499, 500, 501, 502, 503, 504, 505, 506, 507, 670, 671, 508, 509), (230, 229, 244, 245), (223, 222, 237, 238), (231, 230, 245, 246), (224, 223, 238, 239), (232, 231, 246, 247), (225, 224, 239, 240), (233, 232, 247, 248), (226, 225, 240, 241), (410, 408, 261, 262), (396, 394, 254, 255), (412, 410, 262, 263), (398, 396, 255, 256), (414, 412, 263, 264), (400, 398, 256, 257), (416, 414, 264, 265), (402, 400, 257, 258), (418, 416, 265, 266), (404, 402, 258, 259), (522, 521, 101, 116), (406, 404, 259, 260), (252, 486, 485, 267), (408, 406, 260, 261), (394, 392, 253, 254), (250, 249, 415, 417), (243, 242, 401, 403), (251, 250, 417, 419), (244, 243, 403, 405), (267, 485, 484, 282), (529, 675, 636, 41), (245, 244, 405, 407), (238, 237, 390, 393), (246, 245, 407, 409), (239, 238, 393, 395), (247, 246, 409, 411), (240, 239, 395, 397), (248, 247, 411, 413), (241, 240, 397, 399), (249, 248, 413, 415), (242, 241, 399, 401), (254, 253, 268, 269), (262, 261, 276, 277), (255, 254, 269, 270), (263, 262, 277, 278), (256, 255, 270, 271), (264, 263, 278, 279), (257, 256, 271, 272), (265, 264, 279, 280), (258, 257, 272, 273), (266, 265, 280, 281), (259, 258, 273, 274), (574, 572, 298, 299), (539, 538, 311, 326), (260, 259, 274, 275), (253, 252, 267, 268), (261, 260, 275, 276), (273, 272, 287, 288), (281, 280, 295, 296), (274, 273, 288, 289), (283, 282, 570, 573), (538, 607, 598, 311), (275, 274, 289, 290), (268, 267, 282, 283), (276, 275, 290, 291), (269, 268, 283, 284), (277, 276, 291, 292), (270, 269, 284, 285), (278, 277, 292, 293), (271, 270, 285, 286), (279, 278, 293, 294), (272, 271, 286, 287), (280, 279, 294, 295), (592, 590, 307, 308), (578, 576, 300, 301), (594, 592, 308, 309), (580, 578, 301, 302), (596, 594, 309, 310), (582, 580, 302, 303), (598, 596, 310, 311), (584, 582, 303, 304), (606, 537, 296, 599), (586, 584, 304, 305), (297, 483, 482, 312), (640, 639, 207, 208), (588, 586, 305, 306), (282, 484, 601, 570), (590, 588, 306, 307), (576, 574, 299, 300), (296, 295, 597, 599), (289, 288, 583, 585), (312, 482, 481, 327), (525, 539, 326, 341), (290, 289, 585, 587), (571, 600, 483, 297), (291, 290, 587, 589), (284, 283, 573, 575), (292, 291, 589, 591), (285, 284, 575, 577), (293, 292, 591, 593), (286, 285, 577, 579), (294, 293, 593, 595), (287, 286, 579, 581), (295, 294, 595, 597), (288, 287, 581, 583), (300, 299, 314, 315), (308, 307, 322, 323), (301, 300, 315, 316), (309, 308, 323, 324), (302, 301, 316, 317), (310, 309, 324, 325), (303, 302, 317, 318), (311, 310, 325, 326), (304, 303, 318, 319), (342, 480, 494, 0), (527, 526, 356, 11), (305, 304, 319, 320), (298, 297, 312, 313), (306, 305, 320, 321), (299, 298, 313, 314), (307, 306, 321, 322), (319, 318, 333, 334), (454, 452, 343, 344), (526, 478, 356), (320, 319, 334, 335), (313, 312, 327, 328), (321, 320, 335, 336), (314, 313, 328, 329), (322, 321, 336, 337), (315, 314, 329, 330), (323, 322, 337, 338), (316, 315, 330, 331), (324, 323, 338, 339), (317, 316, 331, 332), (325, 324, 339, 340), (318, 317, 332, 333), (326, 325, 340, 341), (474, 472, 353, 354), (460, 458, 346, 347), (476, 474, 354, 355), (462, 460, 347, 348), (478, 476, 355, 356), (464, 462, 348, 349), (525, 341, 479), (466, 464, 349, 350), (328, 327, 450, 453), (488, 487, 391, 390, 504, 503), (468, 466, 350, 351), (327, 481, 450), (470, 468, 351, 352), (456, 454, 344, 345), (472, 470, 352, 353), (458, 456, 345, 346), (535, 534, 418, 266), (335, 334, 465, 467), (451, 480, 342), (336, 335, 467, 469), (329, 328, 453, 455), (337, 336, 469, 471), (330, 329, 455, 457), (338, 337, 471, 473), (331, 330, 457, 459), (339, 338, 473, 475), (332, 331, 459, 461), (340, 339, 475, 477), (333, 332, 461, 463), (341, 340, 477, 479), (334, 333, 463, 465), (207, 507, 506, 222), (354, 353, 10, 358), (347, 346, 4, 5), (355, 354, 358, 359), (348, 347, 5, 6), (356, 355, 359, 11), (349, 348, 6, 7), (612, 610, 28, 29), (350, 349, 7, 8), (343, 342, 0, 1), (351, 350, 8, 9), (344, 343, 1, 2), (352, 351, 9, 357), (345, 344, 2, 3), (353, 352, 357, 10), (346, 345, 3, 4), (361, 362, 363, 360), (362, 364, 365, 363), (364, 366, 367, 365), (366, 368, 369, 367), (368, 370, 371, 369), (370, 372, 373, 371), (372, 374, 375, 373), (374, 376, 377, 375), (376, 378, 379, 377), (378, 380, 381, 379), (380, 382, 383, 381), (382, 384, 385, 383), (384, 386, 387, 385), (386, 388, 389, 387), (391, 392, 393, 390), (392, 394, 395, 393), (394, 396, 397, 395), (396, 398, 399, 397), (398, 400, 401, 399), (400, 402, 403, 401), (402, 404, 405, 403), (404, 406, 407, 405), (406, 408, 409, 407), (408, 410, 411, 409), (410, 412, 413, 411), (412, 414, 415, 413), (414, 416, 417, 415), (416, 418, 419, 417), (57, 490, 489, 360), (418, 534, 533, 518, 517, 419), (42, 491, 490, 57), (521, 520, 86, 101), (362, 361, 72, 73), (510, 511, 512, 513, 672, 673, 514, 515, 516, 517, 518, 519, 520, 521, 522, 604, 605, 523, 524), (525, 526, 527, 528, 674, 675, 529, 530, 531, 532, 533, 534, 535, 536, 537, 606, 607, 538, 539), (421, 422, 423, 420), (422, 424, 425, 423), (424, 426, 427, 425), (426, 428, 429, 427), (428, 430, 431, 429), (430, 432, 433, 431), (432, 434, 435, 433), (434, 436, 437, 435), (436, 438, 439, 437), (438, 440, 441, 439), (440, 442, 443, 441), (442, 444, 445, 443), (444, 446, 447, 445), (446, 448, 449, 447), (451, 452, 453, 450), (452, 454, 455, 453), (454, 456, 457, 455), (456, 458, 459, 457), (458, 460, 461, 459), (460, 462, 463, 461), (462, 464, 465, 463), (464, 466, 467, 465), (466, 468, 469, 467), (468, 470, 471, 469), (470, 472, 473, 471), (472, 474, 475, 473), (474, 476, 477, 475), (476, 478, 479, 477), (480, 451, 450, 481), (495, 421, 420, 496), (448, 511, 510, 449), (478, 526, 525, 479), (422, 421, 162, 163), (541, 542, 543, 540), (542, 544, 545, 543), (544, 546, 547, 545), (546, 548, 549, 547), (548, 550, 551, 549), (550, 552, 553, 551), (552, 554, 555, 553), (554, 556, 557, 555), (556, 558, 559, 557), (558, 560, 561, 559), (560, 562, 563, 561), (562, 564, 565, 563), (564, 566, 567, 565), (566, 568, 569, 567), (571, 572, 573, 570), (572, 574, 575, 573), (574, 576, 577, 575), (576, 578, 579, 577), (578, 580, 581, 579), (580, 582, 583, 581), (582, 584, 585, 583), (584, 586, 587, 585), (586, 588, 589, 587), (588, 590, 591, 589), (590, 592, 593, 591), (592, 594, 595, 593), (594, 596, 597, 595), (596, 598, 599, 597), (600, 571, 570, 601), (602, 541, 540, 603), (568, 605, 604, 569), (606, 599, 598, 607), (542, 541, 117, 118), (609, 610, 611, 608), (610, 612, 613, 611), (612, 614, 615, 613), (614, 616, 617, 615), (616, 618, 619, 617), (618, 620, 621, 619), (620, 622, 623, 621), (622, 624, 625, 623), (624, 626, 627, 625), (626, 628, 629, 627), (628, 630, 631, 629), (630, 632, 633, 631), (632, 634, 635, 633), (634, 636, 637, 635), (639, 640, 641, 638), (640, 642, 643, 641), (642, 644, 645, 643), (644, 646, 647, 645), (646, 648, 649, 647), (648, 650, 651, 649), (650, 652, 653, 651), (652, 654, 655, 653), (654, 656, 657, 655), (656, 658, 659, 657), (658, 660, 661, 659), (660, 662, 663, 661), (662, 664, 665, 663), (664, 666, 667, 665), (668, 609, 608, 669), (670, 639, 638, 671), (666, 673, 672, 667), (636, 675, 674, 637), (610, 609, 27, 28)])
me_sphere_002.polygons.foreach_set('material_index', [1, 1, 1, 1, 1, 1, 1, 1, 1, 1, 1, 1, 1, 1, 1, 1, 1, 1, 1, 1, 1, 1, 1, 1, 1, 1, 1, 1, 1, 1, 1, 1, 1, 1, 0, 1, 1, 1, 1, 1, 1, 1, 1, 1, 1, 1, 1, 1, 1, 1, 1, 1, 1, 1, 1, 1, 1, 1, 1, 1, 1, 1, 1, 1, 1, 1, 1, 1, 1, 1, 1, 1, 1, 1, 1, 1, 1, 1, 1, 1, 1, 1, 1, 1, 1, 1, 1, 1, 1, 1, 1, 1, 1, 1, 1, 1, 1, 1, 1, 1, 1, 1, 1, 1, 1, 1, 1, 1, 1, 1, 1, 0, 1, 1, 1, 1, 1, 1, 1, 1, 1, 1, 1, 1, 1, 1, 1, 1, 1, 1, 1, 1, 1, 1, 1, 1, 1, 1, 1, 1, 1, 1, 1, 1, 1, 1, 1, 1, 1, 1, 1, 1, 1, 1, 1, 1, 1, 1, 1, 1, 1, 1, 1, 1, 1, 1, 1, 1, 1, 1, 1, 1, 1, 1, 1, 1, 1, 1, 1, 1, 1, 1, 1, 1, 1, 1, 1, 1, 1, 1, 1, 1, 1, 1, 1, 1, 1, 1, 1, 1, 1, 1, 1, 1, 1, 1, 1, 1, 1, 1, 1, 1, 1, 1, 1, 1, 1, 1, 1, 1, 1, 1, 1, 1, 1, 1, 1, 1, 1, 1, 1, 1, 1, 1, 1, 1, 1, 1, 1, 1, 1, 1, 1, 1, 1, 1, 1, 1, 1, 1, 1, 1, 1, 1, 1, 1, 1, 1, 1, 1, 1, 1, 1, 1, 1, 0, 1, 1, 1, 1, 1, 1, 1, 1, 1, 1, 1, 1, 1, 1, 1, 1, 1, 1, 1, 1, 1, 1, 1, 1, 1, 1, 1, 1, 1, 1, 1, 1, 1, 1, 1, 1, 1, 1, 1, 1, 1, 1, 1, 1, 1, 1, 1, 1, 1, 1, 1, 1, 1, 1, 1, 1, 1, 1, 1, 1, 1, 0, 1, 1, 1, 1, 1, 1, 1, 1, 1, 1, 1, 1, 1, 1, 1, 1, 1, 1, 1, 1, 1, 1, 1, 1, 1, 1, 1, 1, 1, 1, 1, 1, 1, 1, 1, 1, 1, 1, 1, 1, 1, 1, 1, 1, 1, 1, 1, 1, 1, 1, 1, 1, 1, 1, 1, 1, 1, 1, 1, 1, 1, 1, 1, 1, 1, 1, 1, 1, 1, 1, 1, 1, 1, 1, 1, 1, 1, 1, 1, 1, 1, 1, 1, 1, 1, 1, 1, 1, 1, 1, 1, 1, 1, 1, 1, 1, 1, 1, 1, 1, 1, 1, 1, 1, 1, 1, 1, 1, 1, 1, 1, 1, 1, 1, 1, 1, 1, 1, 1, 1, 1, 1, 1, 1, 1, 1, 1, 1, 1, 1, 1, 1, 1, 1, 1, 1, 1, 1, 1, 1, 1, 1, 1, 1, 0, 1, 1, 1, 1, 1, 1, 1, 1, 1, 1, 1, 1, 1, 1, 1, 1, 1, 1, 1, 1, 1, 1, 1, 1, 1, 1, 1, 1, 1, 1, 1, 1, 1, 1, 1, 1, 1, 0, 0, 0, 0, 0, 0, 0, 0, 0, 0, 0, 0, 0, 0, 0, 0, 0, 0, 0, 0, 0, 0, 0, 0, 0, 0, 0, 0, 1, 0, 1, 1, 1, 0, 0, 0, 0, 0, 0, 0, 0, 0, 0, 0, 0, 0, 0, 0, 0, 0, 0, 0, 0, 0, 0, 0, 0, 0, 0, 0, 0, 0, 0, 0, 0, 0, 0, 1, 0, 0, 0, 0, 0, 0, 0, 0, 0, 0, 0, 0, 0, 0, 0, 0, 0, 0, 0, 0, 0, 0, 0, 0, 0, 0, 0, 0, 0, 0, 0, 0, 1, 0, 0, 0, 0, 0, 0, 0, 0, 0, 0, 0, 0, 0, 0, 0, 0, 0, 0, 0, 0, 0, 0, 0, 0, 0, 0, 0, 0, 0, 0, 0, 0, 1])
_uv = me_sphere_002.uv_layers.new(name='UVMap')
_uv.uv.foreach_set('vector', [0.75, 0.6875, 0.75, 0.75, 0.7188, 0.75, 0.7188, 0.6875, 0.75, 0.1875, 0.75, 0.25, 0.7188, 0.25, 0.7188, 0.1875, 0.75, 0.625, 0.75, 0.6875, 0.7188, 0.6875, 0.7188, 0.625, 0.75, 0.125, 0.75, 0.1875, 0.7188, 0.1875, 0.7188, 0.125, 0.75, 0.5625, 0.75, 0.625, 0.7188, 0.625, 0.7188, 0.5625, 0.75, 0.0625, 0.75, 0.125, 0.7188, 0.125, 0.7188, 0.0625, 0.75, 0.5, 0.75, 0.5625, 0.7188, 0.5625, 0.7188, 0.5, 0.7188, 0.875, 0.7188, 0.9375, 0.7012, 0.9375, 0.6945, 0.875, 0.7387, 0.009972, 0.7416, 0.01002, 0.75, 0.0625, 0.7188, 0.0625, 0.75, 0.4375, 0.75, 0.5, 0.7188, 0.5, 0.7188, 0.4375, 0.75, 0.875, 0.75, 0.9375, 0.7188, 0.9375, 0.7188, 0.875, 0.75, 0.375, 0.75, 0.4375, 0.7188, 0.4375, 0.7188, 0.375, 0.75, 0.8125, 0.75, 0.875, 0.7188, 0.875, 0.7188, 0.8125, 0.75, 0.3125, 0.75, 0.375, 0.7188, 0.375, 0.7188, 0.3125, 0.75, 0.75, 0.75, 0.8125, 0.7188, 0.8125, 0.7188, 0.75, 0.75, 0.25, 0.75, 0.3125, 0.7188, 0.3125, 0.7188, 0.25, 0.6837, 0.25, 0.6843, 0.3125, 0.6562, 0.3125, 0.6562, 0.25, 0.6843, 0.6875, 0.6837, 0.75, 0.6562, 0.75, 0.6562, 0.6875, 0.6827, 0.1875, 0.6837, 0.25, 0.6562, 0.25, 0.6562, 0.1875, 0.6846, 0.625, 0.6843, 0.6875, 0.6562, 0.6875, 0.6562, 0.625, 0.6805, 0.125, 0.6827, 0.1875, 0.6562, 0.1875, 0.6562, 0.125, 0.6848, 0.5625, 0.6846, 0.625, 0.6562, 0.625, 0.6562, 0.5625, 0.6739, 0.0625, 0.6805, 0.125, 0.6562, 0.125, 0.6562, 0.0625, 0.6848, 0.5, 0.6848, 0.5625, 0.6562, 0.5625, 0.6562, 0.5, 0.7123, 0.009452, 0.7123, 0.009452, 0.7188, 0.0625, 0.7012, 0.0625, 0.6848, 0.4375, 0.6848, 0.5, 0.6562, 0.5, 0.6562, 0.4375, 0.6562, 0.9375, 0.6529, 0.9921, 0.6501, 0.9922, 0.625, 0.9375, 0.6501, 0.007789, 0.6528, 0.007872, 0.6562, 0.0625, 0.625, 0.0625, 0.6846, 0.375, 0.6848, 0.4375, 0.6562, 0.4375, 0.6562, 0.375, 0.7188, 0.9375, 0.7123, 0.9906, 0.7123, 0.9906, 0.7012, 0.9375, 0.6843, 0.3125, 0.6846, 0.375, 0.6562, 0.375, 0.6562, 0.3125, 0.6837, 0.75, 0.6827, 0.8125, 0.6562, 0.8125, 0.6562, 0.75, 0.7188, 0.0625, 0.7188, 0.125, 0.6945, 0.125, 0.7012, 0.0625, 0.7188, 0.5, 0.7188, 0.5625, 0.6902, 0.5625, 0.6902, 0.5, 0.5849, 0.9997, 0.5768, 0.9946, 0.5626, 0.938, 0.5762, 0.9375, 0.5902, 0.9941, 0.5848, 0.9997, 0.6198, 0.006833, 0.6225, 0.00692, 0.625, 0.0625, 0.5937, 0.0625, 0.7188, 0.4375, 0.7188, 0.5, 0.6902, 0.5, 0.6902, 0.4375, 0.6739, 0.9375, 0.68, 0.9914, 0.68, 0.9914, 0.6562, 0.9375, 0.7188, 0.375, 0.7188, 0.4375, 0.6902, 0.4375, 0.6904, 0.375, 0.7188, 0.8125, 0.7188, 0.875, 0.6945, 0.875, 0.6923, 0.8125, 0.7188, 0.3125, 0.7188, 0.375, 0.6904, 0.375, 0.6907, 0.3125, 0.7188, 0.75, 0.7188, 0.8125, 0.6923, 0.8125, 0.6913, 0.75, 0.7188, 0.25, 0.7188, 0.3125, 0.6907, 0.3125, 0.6913, 0.25, 0.7188, 0.6875, 0.7188, 0.75, 0.6913, 0.75, 0.6907, 0.6875, 0.7188, 0.1875, 0.7188, 0.25, 0.6913, 0.25, 0.6923, 0.1875, 0.7188, 0.625, 0.7188, 0.6875, 0.6907, 0.6875, 0.6904, 0.625, 0.7188, 0.125, 0.7188, 0.1875, 0.6923, 0.1875, 0.6945, 0.125, 0.7188, 0.5625, 0.7188, 0.625, 0.6904, 0.625, 0.6902, 0.5625, 0.6562, 0.25, 0.6562, 0.3125, 0.625, 0.3125, 0.625, 0.25, 0.6562, 0.6875, 0.6562, 0.75, 0.625, 0.75, 0.625, 0.6875, 0.6562, 0.1875, 0.6562, 0.25, 0.625, 0.25, 0.625, 0.1875, 0.6562, 0.625, 0.6562, 0.6875, 0.625, 0.6875, 0.625, 0.625, 0.6562, 0.125, 0.6562, 0.1875, 0.625, 0.1875, 0.625, 0.125, 0.6562, 0.5625, 0.6562, 0.625, 0.625, 0.625, 0.625, 0.5625, 0.6562, 0.0625, 0.6562, 0.125, 0.625, 0.125, 0.625, 0.0625, 0.6562, 0.5, 0.6562, 0.5625, 0.625, 0.5625, 0.625, 0.5, 0.04884, 0.9375, 0.03478, 0.9941, 0.03327, 0.9941, 0.03125, 0.9375, 0.9722, 0.007864, 0.9749, 0.007781, 1.0, 0.0625, 0.9688, 0.0625, 0.6562, 0.4375, 0.6562, 0.5, 0.625, 0.5, 0.625, 0.4375, 0.6562, 0.875, 0.6562, 0.9375, 0.625, 0.9375, 0.625, 0.875, 0.6562, 0.375, 0.6562, 0.4375, 0.625, 0.4375, 0.625, 0.375, 0.6562, 0.8125, 0.6562, 0.875, 0.625, 0.875, 0.625, 0.8125, 0.6562, 0.3125, 0.6562, 0.375, 0.625, 0.375, 0.625, 0.3125, 0.6562, 0.75, 0.6562, 0.8125, 0.625, 0.8125, 0.625, 0.75, 0.5, 0.9375, 0.4749, 0.9922, 0.4722, 0.9921, 0.4687, 0.9375, 0.09022, 0.005885, 0.09173, 0.00591, 0.09375, 0.0625, 0.07616, 0.0625, 0.625, 0.4375, 0.625, 0.5, 0.5938, 0.5, 0.5938, 0.4375, 0.625, 0.875, 0.625, 0.9375, 0.5937, 0.9375, 0.5938, 0.875, 0.625, 0.375, 0.625, 0.4375, 0.5938, 0.4375, 0.5938, 0.375, 0.625, 0.8125, 0.625, 0.875, 0.5938, 0.875, 0.5938, 0.8125, 0.625, 0.3125, 0.625, 0.375, 0.5938, 0.375, 0.5938, 0.3125, 0.625, 0.75, 0.625, 0.8125, 0.5938, 0.8125, 0.5938, 0.75, 0.625, 0.25, 0.625, 0.3125, 0.5938, 0.3125, 0.5938, 0.25, 0.625, 0.6875, 0.625, 0.75, 0.5938, 0.75, 0.5938, 0.6875, 0.625, 0.1875, 0.625, 0.25, 0.5938, 0.25, 0.5938, 0.1875, 0.625, 0.625, 0.625, 0.6875, 0.5938, 0.6875, 0.5938, 0.625, 0.625, 0.125, 0.625, 0.1875, 0.5938, 0.1875, 0.5937, 0.125, 0.625, 0.5625, 0.625, 0.625, 0.5938, 0.625, 0.5938, 0.5625, 0.625, 0.0625, 0.625, 0.125, 0.5937, 0.125, 0.5937, 0.0625, 0.625, 0.5, 0.625, 0.5625, 0.5938, 0.5625, 0.5938, 0.5, 0.5596, 0.625, 0.5593, 0.6875, 0.5312, 0.6875, 0.5312, 0.625, 0.5555, 0.125, 0.5577, 0.1875, 0.5312, 0.1875, 0.5312, 0.125, 0.5598, 0.5625, 0.5596, 0.625, 0.5312, 0.625, 0.5312, 0.5625, 0.5488, 0.0625, 0.5555, 0.125, 0.5312, 0.125, 0.5312, 0.0625, 0.5598, 0.5, 0.5598, 0.5625, 0.5312, 0.5625, 0.5312, 0.5, 0.002485, 0.006912, 0.005182, 0.006825, 0.03125, 0.0625, 8.941e-08, 0.0625, 0.5598, 0.4375, 0.5598, 0.5, 0.5312, 0.5, 0.5312, 0.4375, 0.5577, 0.8125, 0.5555, 0.875, 0.5312, 0.875, 0.5312, 0.8125, 0.5902, 0.005885, 0.5917, 0.00591, 0.5937, 0.0625, 0.5762, 0.0625, 0.5596, 0.375, 0.5598, 0.4375, 0.5312, 0.4375, 0.5312, 0.375, 0.5488, 0.9375, 0.5348, 0.9941, 0.5333, 0.9941, 0.5312, 0.9375, 0.5593, 0.3125, 0.5596, 0.375, 0.5312, 0.375, 0.5312, 0.3125, 0.5587, 0.75, 0.5577, 0.8125, 0.5312, 0.8125, 0.5312, 0.75, 0.5587, 0.25, 0.5593, 0.3125, 0.5312, 0.3125, 0.5312, 0.25, 0.5593, 0.6875, 0.5587, 0.75, 0.5312, 0.75, 0.5312, 0.6875, 0.5577, 0.1875, 0.5587, 0.25, 0.5312, 0.25, 0.5312, 0.1875, 0.5938, 0.4375, 0.5938, 0.5, 0.5652, 0.5, 0.5652, 0.4375, 0.125, 0.9375, 0.1225, 0.9931, 0.1198, 0.9932, 0.09375, 0.9375, 0.5938, 0.375, 0.5938, 0.4375, 0.5652, 0.4375, 0.5654, 0.375, 0.5938, 0.8125, 0.5938, 0.875, 0.5695, 0.875, 0.5673, 0.8125, 0.5938, 0.3125, 0.5938, 0.375, 0.5654, 0.375, 0.5657, 0.3125, 0.5938, 0.75, 0.5938, 0.8125, 0.5673, 0.8125, 0.5663, 0.75, 0.5938, 0.25, 0.5938, 0.3125, 0.5657, 0.3125, 0.5663, 0.25, 0.5938, 0.6875, 0.5938, 0.75, 0.5663, 0.75, 0.5657, 0.6875, 0.5938, 0.1875, 0.5938, 0.25, 0.5663, 0.25, 0.5673, 0.1875, 0.5938, 0.625, 0.5938, 0.6875, 0.5657, 0.6875, 0.5654, 0.625, 0.5937, 0.125, 0.5938, 0.1875, 0.5673, 0.1875, 0.5695, 0.125, 0.5938, 0.5625, 0.5938, 0.625, 0.5654, 0.625, 0.5652, 0.5625, 0.5937, 0.0625, 0.5937, 0.125, 0.5695, 0.125, 0.5762, 0.0625, 0.5938, 0.5, 0.5938, 0.5625, 0.5652, 0.5625, 0.5652, 0.5, 0.5938, 0.875, 0.5937, 0.9375, 0.5762, 0.9375, 0.5695, 0.875, 0.5626, 0.06198, 0.5768, 0.00536, 0.5849, 0.0003115, 0.5848, 0.000306, 0.5902, 0.005885, 0.5762, 0.0625, 0.5312, 0.1875, 0.5312, 0.25, 0.5, 0.25, 0.5, 0.1875, 0.5312, 0.625, 0.5312, 0.6875, 0.5, 0.6875, 0.5, 0.625, 0.5312, 0.125, 0.5312, 0.1875, 0.5, 0.1875, 0.5, 0.125, 0.5312, 0.5625, 0.5312, 0.625, 0.5, 0.625, 0.5, 0.5625, 0.5312, 0.0625, 0.5312, 0.125, 0.5, 0.125, 0.5, 0.0625, 0.5312, 0.5, 0.5312, 0.5625, 0.5, 0.5625, 0.5, 0.5, 0.4327, 0.8125, 0.4305, 0.875, 0.4062, 0.875, 0.4062, 0.8125, 0.4127, 0.009447, 0.4127, 0.009447, 0.4238, 0.0625, 0.4062, 0.0625, 0.5312, 0.4375, 0.5312, 0.5, 0.5, 0.5, 0.5, 0.4375, 0.5312, 0.875, 0.5312, 0.9375, 0.5, 0.9375, 0.5, 0.875, 0.5312, 0.375, 0.5312, 0.4375, 0.5, 0.4375, 0.5, 0.375, 0.5312, 0.8125, 0.5312, 0.875, 0.5, 0.875, 0.5, 0.8125, 0.5312, 0.3125, 0.5312, 0.375, 0.5, 0.375, 0.5, 0.3125, 0.5312, 0.75, 0.5312, 0.8125, 0.5, 0.8125, 0.5, 0.75, 0.5312, 0.25, 0.5312, 0.3125, 0.5, 0.3125, 0.5, 0.25, 0.5312, 0.6875, 0.5312, 0.75, 0.5, 0.75, 0.5, 0.6875, 0.5, 0.875, 0.5, 0.9375, 0.4687, 0.9375, 0.4687, 0.875, 0.5, 0.375, 0.5, 0.4375, 0.4688, 0.4375, 0.4688, 0.375, 0.5, 0.8125, 0.5, 0.875, 0.4687, 0.875, 0.4687, 0.8125, 0.5, 0.3125, 0.5, 0.375, 0.4688, 0.375, 0.4687, 0.3125, 0.5, 0.75, 0.5, 0.8125, 0.4687, 0.8125, 0.4688, 0.75, 0.5, 0.25, 0.5, 0.3125, 0.4687, 0.3125, 0.4688, 0.25, 0.5, 0.6875, 0.5, 0.75, 0.4688, 0.75, 0.4687, 0.6875, 0.5, 0.1875, 0.5, 0.25, 0.4688, 0.25, 0.4687, 0.1875, 0.5, 0.625, 0.5, 0.6875, 0.4687, 0.6875, 0.4687, 0.625, 0.5, 0.125, 0.5, 0.1875, 0.4687, 0.1875, 0.4687, 0.125, 0.5, 0.5625, 0.5, 0.625, 0.4687, 0.625, 0.4688, 0.5625, 0.5, 0.0625, 0.5, 0.125, 0.4687, 0.125, 0.4687, 0.0625, 0.5, 0.5, 0.5, 0.5625, 0.4688, 0.5625, 0.4688, 0.5, 0.4687, 0.875, 0.4687, 0.9375, 0.4511, 0.9375, 0.4445, 0.875, 0.9305, 0.875, 0.9238, 0.9375, 0.9062, 0.9375, 0.9062, 0.875, 0.5, 0.4375, 0.5, 0.5, 0.4688, 0.5, 0.4688, 0.4375, 0.4348, 0.5625, 0.4346, 0.625, 0.4062, 0.625, 0.4062, 0.5625, 0.4238, 0.0625, 0.4305, 0.125, 0.4062, 0.125, 0.4062, 0.0625, 0.4348, 0.5, 0.4348, 0.5625, 0.4062, 0.5625, 0.4062, 0.5, 0.445, 0.008645, 0.445, 0.008645, 0.4687, 0.0625, 0.4511, 0.0625, 0.4348, 0.4375, 0.4348, 0.5, 0.4062, 0.5, 0.4062, 0.4375, 0.4062, 0.9375, 0.3863, 0.99, 0.3834, 0.99, 0.375, 0.9375, 0.3834, 0.01002, 0.3863, 0.009968, 0.4062, 0.0625, 0.375, 0.0625, 0.4346, 0.375, 0.4348, 0.4375, 0.4062, 0.4375, 0.4062, 0.375, 0.4687, 0.9375, 0.445, 0.9913, 0.445, 0.9913, 0.4511, 0.9375, 0.4343, 0.3125, 0.4346, 0.375, 0.4062, 0.375, 0.4062, 0.3125, 0.4337, 0.75, 0.4327, 0.8125, 0.4062, 0.8125, 0.4062, 0.75, 0.4337, 0.25, 0.4343, 0.3125, 0.4062, 0.3125, 0.4062, 0.25, 0.4343, 0.6875, 0.4337, 0.75, 0.4062, 0.75, 0.4062, 0.6875, 0.4327, 0.1875, 0.4337, 0.25, 0.4062, 0.25, 0.4062, 0.1875, 0.4346, 0.625, 0.4343, 0.6875, 0.4062, 0.6875, 0.4062, 0.625, 0.4305, 0.125, 0.4327, 0.1875, 0.4062, 0.1875, 0.4062, 0.125, 0.4688, 0.375, 0.4688, 0.4375, 0.4402, 0.4375, 0.4404, 0.375, 0.4687, 0.8125, 0.4687, 0.875, 0.4445, 0.875, 0.4423, 0.8125, 0.4687, 0.3125, 0.4688, 0.375, 0.4404, 0.375, 0.4407, 0.3125, 0.4688, 0.75, 0.4687, 0.8125, 0.4423, 0.8125, 0.4413, 0.75, 0.4688, 0.25, 0.4687, 0.3125, 0.4407, 0.3125, 0.4413, 0.25, 0.4687, 0.6875, 0.4688, 0.75, 0.4413, 0.75, 0.4407, 0.6875, 0.4687, 0.1875, 0.4688, 0.25, 0.4413, 0.25, 0.4423, 0.1875, 0.4687, 0.625, 0.4687, 0.6875, 0.4407, 0.6875, 0.4404, 0.625, 0.4687, 0.125, 0.4687, 0.1875, 0.4423, 0.1875, 0.4445, 0.125, 0.4688, 0.5625, 0.4687, 0.625, 0.4404, 0.625, 0.4402, 0.5625, 0.4687, 0.0625, 0.4687, 0.125, 0.4445, 0.125, 0.4511, 0.0625, 0.4688, 0.5, 0.4688, 0.5625, 0.4402, 0.5625, 0.4402, 0.5, 0.375, 0.9375, 0.3573, 0.9896, 0.3503, 0.9698, 0.3438, 0.9375, 0.3503, 0.03019, 0.3573, 0.01037, 0.375, 0.0625, 0.3437, 0.0625, 0.4688, 0.4375, 0.4688, 0.5, 0.4402, 0.5, 0.4402, 0.4375, 0.4238, 0.9375, 0.4127, 0.9905, 0.4127, 0.9905, 0.4062, 0.9375, 0.4062, 0.125, 0.4062, 0.1875, 0.375, 0.1875, 0.375, 0.125, 0.4062, 0.5625, 0.4062, 0.625, 0.375, 0.625, 0.375, 0.5625, 0.4062, 0.0625, 0.4062, 0.125, 0.375, 0.125, 0.375, 0.0625, 0.4062, 0.5, 0.4062, 0.5625, 0.375, 0.5625, 0.375, 0.5, 0.2812, 0.9375, 0.2747, 0.9698, 0.2677, 0.9896, 0.25, 0.9375, 0.2677, 0.01038, 0.2747, 0.03019, 0.2812, 0.0625, 0.25, 0.0625, 0.4062, 0.4375, 0.4062, 0.5, 0.375, 0.5, 0.375, 0.4375, 0.4062, 0.875, 0.4062, 0.9375, 0.375, 0.9375, 0.375, 0.875, 0.4062, 0.375, 0.4062, 0.4375, 0.375, 0.4375, 0.375, 0.375, 0.4062, 0.8125, 0.4062, 0.875, 0.375, 0.875, 0.375, 0.8125, 0.4062, 0.3125, 0.4062, 0.375, 0.375, 0.375, 0.375, 0.3125, 0.4062, 0.75, 0.4062, 0.8125, 0.375, 0.8125, 0.375, 0.75, 0.4062, 0.25, 0.4062, 0.3125, 0.375, 0.3125, 0.375, 0.25, 0.4062, 0.6875, 0.4062, 0.75, 0.375, 0.75, 0.375, 0.6875, 0.4062, 0.1875, 0.4062, 0.25, 0.375, 0.25, 0.375, 0.1875, 0.4062, 0.625, 0.4062, 0.6875, 0.375, 0.6875, 0.375, 0.625, 0.375, 0.3125, 0.375, 0.375, 0.3438, 0.375, 0.3438, 0.3125, 0.375, 0.75, 0.375, 0.8125, 0.3438, 0.8125, 0.3438, 0.75, 0.375, 0.25, 0.375, 0.3125, 0.3438, 0.3125, 0.3438, 0.25, 0.375, 0.6875, 0.375, 0.75, 0.3438, 0.75, 0.3438, 0.6875, 0.375, 0.1875, 0.375, 0.25, 0.3438, 0.25, 0.3438, 0.1875, 0.375, 0.625, 0.375, 0.6875, 0.3438, 0.6875, 0.3437, 0.625, 0.375, 0.125, 0.375, 0.1875, 0.3438, 0.1875, 0.3437, 0.125, 0.375, 0.5625, 0.375, 0.625, 0.3437, 0.625, 0.3438, 0.5625, 0.375, 0.0625, 0.375, 0.125, 0.3437, 0.125, 0.3437, 0.0625, 0.375, 0.5, 0.375, 0.5625, 0.3438, 0.5625, 0.3438, 0.5, 0.3077, 0.8125, 0.3055, 0.875, 0.2812, 0.875, 0.2812, 0.8125, 0.2908, 0.0303, 0.2988, 0.0625, 0.2812, 0.0625, 0.375, 0.4375, 0.375, 0.5, 0.3438, 0.5, 0.3438, 0.4375, 0.375, 0.875, 0.375, 0.9375, 0.3438, 0.9375, 0.3438, 0.875, 0.375, 0.375, 0.375, 0.4375, 0.3438, 0.4375, 0.3438, 0.375, 0.375, 0.8125, 0.375, 0.875, 0.3438, 0.875, 0.3438, 0.8125, 0.3342, 0.0303, 0.3437, 0.0625, 0.3262, 0.0625, 0.3098, 0.4375, 0.3098, 0.5, 0.2812, 0.5, 0.2812, 0.4375, 0.3438, 0.875, 0.3438, 0.9375, 0.3262, 0.9375, 0.3195, 0.875, 0.8055, 0.875, 0.7988, 0.9375, 0.7812, 0.9375, 0.7812, 0.875, 0.3096, 0.375, 0.3098, 0.4375, 0.2812, 0.4375, 0.2812, 0.375, 0.3438, 0.9375, 0.3342, 0.9697, 0.3262, 0.9375, 0.3093, 0.3125, 0.3096, 0.375, 0.2812, 0.375, 0.2812, 0.3125, 0.3087, 0.75, 0.3077, 0.8125, 0.2812, 0.8125, 0.2812, 0.75, 0.3087, 0.25, 0.3093, 0.3125, 0.2812, 0.3125, 0.2812, 0.25, 0.3093, 0.6875, 0.3087, 0.75, 0.2812, 0.75, 0.2812, 0.6875, 0.3077, 0.1875, 0.3087, 0.25, 0.2812, 0.25, 0.2812, 0.1875, 0.3096, 0.625, 0.3093, 0.6875, 0.2812, 0.6875, 0.2812, 0.625, 0.3055, 0.125, 0.3077, 0.1875, 0.2812, 0.1875, 0.2812, 0.125, 0.3098, 0.5625, 0.3096, 0.625, 0.2812, 0.625, 0.2812, 0.5625, 0.2988, 0.0625, 0.3055, 0.125, 0.2812, 0.125, 0.2812, 0.0625, 0.3098, 0.5, 0.3098, 0.5625, 0.2812, 0.5625, 0.2812, 0.5, 0.3438, 0.75, 0.3438, 0.8125, 0.3173, 0.8125, 0.3163, 0.75, 0.3438, 0.25, 0.3438, 0.3125, 0.3157, 0.3125, 0.3163, 0.25, 0.3438, 0.6875, 0.3438, 0.75, 0.3163, 0.75, 0.3157, 0.6875, 0.3438, 0.1875, 0.3438, 0.25, 0.3163, 0.25, 0.3173, 0.1875, 0.3437, 0.625, 0.3438, 0.6875, 0.3157, 0.6875, 0.3154, 0.625, 0.3437, 0.125, 0.3438, 0.1875, 0.3173, 0.1875, 0.3195, 0.125, 0.3438, 0.5625, 0.3437, 0.625, 0.3154, 0.625, 0.3152, 0.5625, 0.3437, 0.0625, 0.3437, 0.125, 0.3195, 0.125, 0.3262, 0.0625, 0.3438, 0.5, 0.3438, 0.5625, 0.3152, 0.5625, 0.3152, 0.5, 0.25, 0.9375, 0.2416, 0.99, 0.2387, 0.99, 0.2188, 0.9375, 0.2387, 0.009972, 0.2416, 0.01002, 0.25, 0.0625, 0.2188, 0.0625, 0.3438, 0.4375, 0.3438, 0.5, 0.3152, 0.5, 0.3152, 0.4375, 0.2988, 0.9375, 0.2908, 0.9697, 0.2812, 0.9375, 0.3438, 0.375, 0.3438, 0.4375, 0.3152, 0.4375, 0.3154, 0.375, 0.3438, 0.8125, 0.3438, 0.875, 0.3195, 0.875, 0.3173, 0.8125, 0.3438, 0.3125, 0.3438, 0.375, 0.3154, 0.375, 0.3157, 0.3125, 0.2812, 0.5, 0.2812, 0.5625, 0.25, 0.5625, 0.25, 0.5, 0.1827, 0.8125, 0.1805, 0.875, 0.1563, 0.875, 0.1563, 0.8125, 0.18, 0.008652, 0.18, 0.008652, 0.1739, 0.0625, 0.1563, 0.0625, 0.2812, 0.4375, 0.2812, 0.5, 0.25, 0.5, 0.25, 0.4375, 0.2812, 0.875, 0.2812, 0.9375, 0.25, 0.9375, 0.25, 0.875, 0.2812, 0.375, 0.2812, 0.4375, 0.25, 0.4375, 0.25, 0.375, 0.2812, 0.8125, 0.2812, 0.875, 0.25, 0.875, 0.25, 0.8125, 0.2812, 0.3125, 0.2812, 0.375, 0.25, 0.375, 0.25, 0.3125, 0.2812, 0.75, 0.2812, 0.8125, 0.25, 0.8125, 0.25, 0.75, 0.2812, 0.25, 0.2812, 0.3125, 0.25, 0.3125, 0.25, 0.25, 0.2812, 0.6875, 0.2812, 0.75, 0.25, 0.75, 0.25, 0.6875, 0.2812, 0.1875, 0.2812, 0.25, 0.25, 0.25, 0.25, 0.1875, 0.2812, 0.625, 0.2812, 0.6875, 0.25, 0.6875, 0.25, 0.625, 0.2812, 0.125, 0.2812, 0.1875, 0.25, 0.1875, 0.25, 0.125, 0.2812, 0.5625, 0.2812, 0.625, 0.25, 0.625, 0.25, 0.5625, 0.2812, 0.0625, 0.2812, 0.125, 0.25, 0.125, 0.25, 0.0625, 0.25, 0.25, 0.25, 0.3125, 0.2188, 0.3125, 0.2188, 0.25, 0.25, 0.6875, 0.25, 0.75, 0.2188, 0.75, 0.2188, 0.6875, 0.25, 0.1875, 0.25, 0.25, 0.2188, 0.25, 0.2188, 0.1875, 0.25, 0.625, 0.25, 0.6875, 0.2188, 0.6875, 0.2188, 0.625, 0.25, 0.125, 0.25, 0.1875, 0.2188, 0.1875, 0.2188, 0.125, 0.25, 0.5625, 0.25, 0.625, 0.2188, 0.625, 0.2188, 0.5625, 0.25, 0.0625, 0.25, 0.125, 0.2188, 0.125, 0.2188, 0.0625, 0.25, 0.5, 0.25, 0.5625, 0.2188, 0.5625, 0.2188, 0.5, 0.2188, 0.875, 0.2188, 0.9375, 0.2012, 0.9375, 0.1945, 0.875, 0.8072, 0.9707, 0.8342, 0.9697, 0.8283, 0.9895, 0.8282, 0.9899, 0.8282, 0.9899, 0.8279, 0.9912, 0.8279, 0.9912, 0.8276, 0.992, 0.8273, 0.993, 0.8272, 0.9935, 0.8268, 0.9947, 0.8268, 0.9947, 0.8267, 0.9941, 0.8264, 0.993, 0.8262, 0.9921, 0.8262, 0.9921, 0.8257, 0.9904, 0.8257, 0.9904, 0.8256, 0.9899, 0.25, 0.4375, 0.25, 0.5, 0.2188, 0.5, 0.2188, 0.4375, 0.25, 0.875, 0.25, 0.9375, 0.2188, 0.9375, 0.2188, 0.875, 0.25, 0.375, 0.25, 0.4375, 0.2188, 0.4375, 0.2188, 0.375, 0.25, 0.8125, 0.25, 0.875, 0.2188, 0.875, 0.2188, 0.8125, 0.25, 0.3125, 0.25, 0.375, 0.2188, 0.375, 0.2188, 0.3125, 0.25, 0.75, 0.25, 0.8125, 0.2188, 0.8125, 0.2188, 0.75, 0.09375, 0.9375, 0.09173, 0.9941, 0.09022, 0.9941, 0.07616, 0.9375, 0.1501, 0.007789, 0.1528, 0.007872, 0.1563, 0.0625, 0.125, 0.0625, 0.1846, 0.375, 0.1848, 0.4375, 0.1563, 0.4375, 0.1562, 0.375, 0.2188, 0.9375, 0.2123, 0.9906, 0.2123, 0.9906, 0.2012, 0.9375, 0.1843, 0.3125, 0.1846, 0.375, 0.1562, 0.375, 0.1562, 0.3125, 0.1837, 0.75, 0.1827, 0.8125, 0.1563, 0.8125, 0.1563, 0.75, 0.1837, 0.25, 0.1843, 0.3125, 0.1562, 0.3125, 0.1563, 0.25, 0.1843, 0.6875, 0.1837, 0.75, 0.1563, 0.75, 0.1562, 0.6875, 0.1827, 0.1875, 0.1837, 0.25, 0.1563, 0.25, 0.1563, 0.1875, 0.1846, 0.625, 0.1843, 0.6875, 0.1562, 0.6875, 0.1562, 0.625, 0.1805, 0.125, 0.1827, 0.1875, 0.1563, 0.1875, 0.1563, 0.125, 0.1848, 0.5625, 0.1846, 0.625, 0.1562, 0.625, 0.1563, 0.5625, 0.1739, 0.0625, 0.1805, 0.125, 0.1563, 0.125, 0.1563, 0.0625, 0.1848, 0.5, 0.1848, 0.5625, 0.1563, 0.5625, 0.1562, 0.5, 0.2123, 0.009452, 0.2123, 0.009452, 0.2188, 0.0625, 0.2012, 0.0625, 0.1848, 0.4375, 0.1848, 0.5, 0.1562, 0.5, 0.1563, 0.4375, 0.2188, 0.6875, 0.2188, 0.75, 0.1913, 0.75, 0.1907, 0.6875, 0.2188, 0.1875, 0.2188, 0.25, 0.1913, 0.25, 0.1923, 0.1875, 0.2188, 0.625, 0.2188, 0.6875, 0.1907, 0.6875, 0.1904, 0.625, 0.2188, 0.125, 0.2188, 0.1875, 0.1923, 0.1875, 0.1945, 0.125, 0.2188, 0.5625, 0.2188, 0.625, 0.1904, 0.625, 0.1902, 0.5625, 0.2188, 0.0625, 0.2188, 0.125, 0.1945, 0.125, 0.2012, 0.0625, 0.2188, 0.5, 0.2188, 0.5625, 0.1902, 0.5625, 0.1902, 0.5, 0.5312, 0.9375, 0.5052, 0.9932, 0.5025, 0.9931, 0.5, 0.9375, 0.1198, 0.006833, 0.1225, 0.00692, 0.125, 0.0625, 0.09375, 0.0625, 0.2188, 0.4375, 0.2188, 0.5, 0.1902, 0.5, 0.1902, 0.4375, 0.1739, 0.9375, 0.18, 0.9914, 0.18, 0.9914, 0.1563, 0.9375, 0.2188, 0.375, 0.2188, 0.4375, 0.1902, 0.4375, 0.1904, 0.375, 0.2188, 0.8125, 0.2188, 0.875, 0.1945, 0.875, 0.1923, 0.8125, 0.2188, 0.3125, 0.2188, 0.375, 0.1904, 0.375, 0.1907, 0.3125, 0.2188, 0.75, 0.2188, 0.8125, 0.1923, 0.8125, 0.1913, 0.75, 0.2188, 0.25, 0.2188, 0.3125, 0.1907, 0.3125, 0.1913, 0.25, 0.1563, 0.4375, 0.1562, 0.5, 0.125, 0.5, 0.125, 0.4375, 0.1563, 0.875, 0.1563, 0.9375, 0.125, 0.9375, 0.125, 0.875, 0.1562, 0.375, 0.1563, 0.4375, 0.125, 0.4375, 0.125, 0.375, 0.1563, 0.8125, 0.1563, 0.875, 0.125, 0.875, 0.125, 0.8125, 0.1562, 0.3125, 0.1562, 0.375, 0.125, 0.375, 0.125, 0.3125, 0.1563, 0.75, 0.1563, 0.8125, 0.125, 0.8125, 0.125, 0.75, 0.1563, 0.25, 0.1562, 0.3125, 0.125, 0.3125, 0.125, 0.25, 0.1562, 0.6875, 0.1563, 0.75, 0.125, 0.75, 0.125, 0.6875, 0.1563, 0.1875, 0.1563, 0.25, 0.125, 0.25, 0.125, 0.1875, 0.1562, 0.625, 0.1562, 0.6875, 0.125, 0.6875, 0.125, 0.625, 0.1563, 0.125, 0.1563, 0.1875, 0.125, 0.1875, 0.125, 0.125, 0.1563, 0.5625, 0.1562, 0.625, 0.125, 0.625, 0.125, 0.5625, 0.1563, 0.0625, 0.1563, 0.125, 0.125, 0.125, 0.125, 0.0625, 0.1562, 0.5, 0.1563, 0.5625, 0.125, 0.5625, 0.125, 0.5, 0.05554, 0.875, 0.04884, 0.9375, 0.03125, 0.9375, 0.03125, 0.875, 0.5333, 0.005901, 0.5348, 0.005876, 0.5488, 0.0625, 0.5312, 0.0625, 0.125, 0.1875, 0.125, 0.25, 0.09375, 0.25, 0.09375, 0.1875, 0.125, 0.625, 0.125, 0.6875, 0.09375, 0.6875, 0.09375, 0.625, 0.125, 0.125, 0.125, 0.1875, 0.09375, 0.1875, 0.09375, 0.125, 0.125, 0.5625, 0.125, 0.625, 0.09375, 0.625, 0.09375, 0.5625, 0.125, 0.0625, 0.125, 0.125, 0.09375, 0.125, 0.09375, 0.0625, 0.125, 0.5, 0.125, 0.5625, 0.09375, 0.5625, 0.09375, 0.5, 0.75, 0.9375, 0.7416, 0.99, 0.7387, 0.99, 0.7188, 0.9375, 0.2908, 0.9697, 0.3043, 0.9702, 0.2994, 0.9899, 0.2993, 0.9904, 0.2993, 0.9904, 0.2989, 0.9921, 0.2989, 0.9921, 0.2986, 0.9931, 0.2984, 0.9941, 0.2982, 0.9947, 0.2982, 0.9947, 0.2979, 0.9935, 0.2977, 0.993, 0.2974, 0.992, 0.2972, 0.9912, 0.2972, 0.9912, 0.2968, 0.9899, 0.2968, 0.9899, 0.2967, 0.9895, 0.125, 0.4375, 0.125, 0.5, 0.09375, 0.5, 0.09375, 0.4375, 0.125, 0.875, 0.125, 0.9375, 0.09375, 0.9375, 0.09375, 0.875, 0.125, 0.375, 0.125, 0.4375, 0.09375, 0.4375, 0.09375, 0.375, 0.125, 0.8125, 0.125, 0.875, 0.09375, 0.875, 0.09375, 0.8125, 0.125, 0.3125, 0.125, 0.375, 0.09375, 0.375, 0.09375, 0.3125, 0.125, 0.75, 0.125, 0.8125, 0.09375, 0.8125, 0.09375, 0.75, 0.125, 0.25, 0.125, 0.3125, 0.09375, 0.3125, 0.09375, 0.25, 0.125, 0.6875, 0.125, 0.75, 0.09375, 0.75, 0.09375, 0.6875, 0.0593, 0.3125, 0.05962, 0.375, 0.03125, 0.375, 0.03125, 0.3125, 0.05873, 0.75, 0.0577, 0.8125, 0.03125, 0.8125, 0.03125, 0.75, 0.05873, 0.25, 0.0593, 0.3125, 0.03125, 0.3125, 0.03125, 0.25, 0.0593, 0.6875, 0.05873, 0.75, 0.03125, 0.75, 0.03125, 0.6875, 0.0577, 0.1875, 0.05873, 0.25, 0.03125, 0.25, 0.03125, 0.1875, 0.05962, 0.625, 0.0593, 0.6875, 0.03125, 0.6875, 0.03125, 0.625, 0.05554, 0.125, 0.0577, 0.1875, 0.03125, 0.1875, 0.03125, 0.125, 0.05979, 0.5625, 0.05962, 0.625, 0.03125, 0.625, 0.03125, 0.5625, 0.04884, 0.0625, 0.05554, 0.125, 0.03125, 0.125, 0.03125, 0.0625, 0.05984, 0.5, 0.05979, 0.5625, 0.03125, 0.5625, 0.03125, 0.5, 0.4721, 0.007864, 0.4749, 0.007781, 0.5, 0.0625, 0.4687, 0.0625, 0.05979, 0.4375, 0.05984, 0.5, 0.03125, 0.5, 0.03125, 0.4375, 0.03125, 0.9375, 0.005188, 0.9932, 0.002491, 0.9931, 2.98e-08, 0.9375, 0.05962, 0.375, 0.05979, 0.4375, 0.03125, 0.4375, 0.03125, 0.375, 0.0577, 0.8125, 0.05554, 0.875, 0.03125, 0.875, 0.03125, 0.8125, 0.09375, 0.125, 0.09375, 0.1875, 0.0673, 0.1875, 0.06946, 0.125, 0.09375, 0.5625, 0.09375, 0.625, 0.06538, 0.625, 0.06521, 0.5625, 0.09375, 0.0625, 0.09375, 0.125, 0.06946, 0.125, 0.07616, 0.0625, 0.09375, 0.5, 0.09375, 0.5625, 0.06521, 0.5625, 0.06516, 0.5, 1.0, 0.9375, 0.9749, 0.9922, 0.9722, 0.9921, 0.9688, 0.9375, 0.68, 0.008652, 0.68, 0.008652, 0.6739, 0.0625, 0.6562, 0.0625, 0.09375, 0.4375, 0.09375, 0.5, 0.06516, 0.5, 0.06521, 0.4375, 0.09375, 0.875, 0.09375, 0.9375, 0.07616, 0.9375, 0.06946, 0.875, 0.09375, 0.375, 0.09375, 0.4375, 0.06521, 0.4375, 0.06538, 0.375, 0.09375, 0.8125, 0.09375, 0.875, 0.06946, 0.875, 0.0673, 0.8125, 0.09375, 0.3125, 0.09375, 0.375, 0.06538, 0.375, 0.0657, 0.3125, 0.09375, 0.75, 0.09375, 0.8125, 0.0673, 0.8125, 0.06627, 0.75, 0.09375, 0.25, 0.09375, 0.3125, 0.0657, 0.3125, 0.06627, 0.25, 0.09375, 0.6875, 0.09375, 0.75, 0.06627, 0.75, 0.0657, 0.6875, 0.09375, 0.1875, 0.09375, 0.25, 0.06627, 0.25, 0.0673, 0.1875, 0.09375, 0.625, 0.09375, 0.6875, 0.0657, 0.6875, 0.06538, 0.625, 0.03125, 0.8125, 0.03125, 0.875, 2.98e-08, 0.875, 0.0, 0.8125, 0.03125, 0.3125, 0.03125, 0.375, 0.0, 0.375, 0.0, 0.3125, 0.03125, 0.75, 0.03125, 0.8125, 0.0, 0.8125, 0.0, 0.75, 0.03125, 0.25, 0.03125, 0.3125, 0.0, 0.3125, 0.0, 0.25, 0.03125, 0.6875, 0.03125, 0.75, 0.0, 0.75, 0.0, 0.6875, 0.03125, 0.1875, 0.03125, 0.25, 0.0, 0.25, 0.0, 0.1875, 0.03125, 0.625, 0.03125, 0.6875, 0.0, 0.6875, 0.0, 0.625, 0.03125, 0.125, 0.03125, 0.1875, 0.0, 0.1875, 0.0, 0.125, 0.03125, 0.5625, 0.03125, 0.625, 0.0, 0.625, 0.0, 0.5625, 0.03125, 0.0625, 0.03125, 0.125, 0.0, 0.125, 8.941e-08, 0.0625, 0.03125, 0.5, 0.03125, 0.5625, 0.0, 0.5625, 0.0, 0.5, 0.9327, 0.8125, 0.9305, 0.875, 0.9062, 0.875, 0.9062, 0.8125, 0.8834, 0.01002, 0.8863, 0.009968, 0.9062, 0.0625, 0.875, 0.0625, 0.03125, 0.4375, 0.03125, 0.5, 0.0, 0.5, 0.0, 0.4375, 0.03125, 0.875, 0.03125, 0.9375, 2.98e-08, 0.9375, 2.98e-08, 0.875, 0.03125, 0.375, 0.03125, 0.4375, 0.0, 0.4375, 0.0, 0.375, 1.0, 0.5625, 1.0, 0.625, 0.9687, 0.625, 0.9688, 0.5625, 1.0, 0.0625, 1.0, 0.125, 0.9688, 0.125, 0.9688, 0.0625, 1.0, 0.5, 1.0, 0.5625, 0.9688, 0.5625, 0.9688, 0.5, 0.9688, 0.875, 0.9688, 0.9375, 0.9511, 0.9375, 0.9445, 0.875, 0.9127, 0.009447, 0.9127, 0.009447, 0.9238, 0.0625, 0.9062, 0.0625, 1.0, 0.4375, 1.0, 0.5, 0.9688, 0.5, 0.9688, 0.4375, 1.0, 0.875, 1.0, 0.9375, 0.9688, 0.9375, 0.9688, 0.875, 1.0, 0.375, 1.0, 0.4375, 0.9688, 0.4375, 0.9688, 0.375, 1.0, 0.8125, 1.0, 0.875, 0.9688, 0.875, 0.9688, 0.8125, 1.0, 0.3125, 1.0, 0.375, 0.9688, 0.375, 0.9688, 0.3125, 1.0, 0.75, 1.0, 0.8125, 0.9688, 0.8125, 0.9688, 0.75, 1.0, 0.25, 1.0, 0.3125, 0.9688, 0.3125, 0.9688, 0.25, 1.0, 0.6875, 1.0, 0.75, 0.9688, 0.75, 0.9688, 0.6875, 1.0, 0.1875, 1.0, 0.25, 0.9688, 0.25, 0.9688, 0.1875, 1.0, 0.625, 1.0, 0.6875, 0.9688, 0.6875, 0.9687, 0.625, 1.0, 0.125, 1.0, 0.1875, 0.9688, 0.1875, 0.9688, 0.125, 0.9337, 0.25, 0.9343, 0.3125, 0.9062, 0.3125, 0.9062, 0.25, 0.9343, 0.6875, 0.9337, 0.75, 0.9062, 0.75, 0.9062, 0.6875, 0.9327, 0.1875, 0.9337, 0.25, 0.9062, 0.25, 0.9062, 0.1875, 0.9346, 0.625, 0.9343, 0.6875, 0.9062, 0.6875, 0.9062, 0.625, 0.9305, 0.125, 0.9327, 0.1875, 0.9062, 0.1875, 0.9062, 0.125, 0.9348, 0.5625, 0.9346, 0.625, 0.9062, 0.625, 0.9062, 0.5625, 0.9238, 0.0625, 0.9305, 0.125, 0.9062, 0.125, 0.9062, 0.0625, 0.9348, 0.5, 0.9348, 0.5625, 0.9062, 0.5625, 0.9062, 0.5, 0.945, 0.008645, 0.945, 0.008645, 0.9688, 0.0625, 0.9511, 0.0625, 0.9348, 0.4375, 0.9348, 0.5, 0.9062, 0.5, 0.9062, 0.4375, 0.9062, 0.9375, 0.8863, 0.99, 0.8834, 0.99, 0.875, 0.9375, 0.1805, 0.875, 0.1739, 0.9375, 0.1563, 0.9375, 0.1563, 0.875, 0.9346, 0.375, 0.9348, 0.4375, 0.9062, 0.4375, 0.9062, 0.375, 0.9688, 0.9375, 0.945, 0.9913, 0.945, 0.9913, 0.9511, 0.9375, 0.9343, 0.3125, 0.9346, 0.375, 0.9062, 0.375, 0.9062, 0.3125, 0.9337, 0.75, 0.9327, 0.8125, 0.9062, 0.8125, 0.9062, 0.75, 0.9688, 0.0625, 0.9688, 0.125, 0.9445, 0.125, 0.9511, 0.0625, 0.9688, 0.5, 0.9688, 0.5625, 0.9402, 0.5625, 0.9402, 0.5, 0.875, 0.9375, 0.8573, 0.9896, 0.8503, 0.9698, 0.8438, 0.9375, 0.8503, 0.03019, 0.8573, 0.01037, 0.875, 0.0625, 0.8438, 0.0625, 0.9688, 0.4375, 0.9688, 0.5, 0.9402, 0.5, 0.9402, 0.4375, 0.9238, 0.9375, 0.9127, 0.9905, 0.9127, 0.9905, 0.9062, 0.9375, 0.9688, 0.375, 0.9688, 0.4375, 0.9402, 0.4375, 0.9404, 0.375, 0.9688, 0.8125, 0.9688, 0.875, 0.9445, 0.875, 0.9423, 0.8125, 0.9688, 0.3125, 0.9688, 0.375, 0.9404, 0.375, 0.9407, 0.3125, 0.9688, 0.75, 0.9688, 0.8125, 0.9423, 0.8125, 0.9413, 0.75, 0.9688, 0.25, 0.9688, 0.3125, 0.9407, 0.3125, 0.9413, 0.25, 0.9688, 0.6875, 0.9688, 0.75, 0.9413, 0.75, 0.9407, 0.6875, 0.9688, 0.1875, 0.9688, 0.25, 0.9413, 0.25, 0.9423, 0.1875, 0.9687, 0.625, 0.9688, 0.6875, 0.9407, 0.6875, 0.9404, 0.625, 0.9688, 0.125, 0.9688, 0.1875, 0.9423, 0.1875, 0.9445, 0.125, 0.9688, 0.5625, 0.9687, 0.625, 0.9404, 0.625, 0.9402, 0.5625, 0.9062, 0.75, 0.9062, 0.8125, 0.875, 0.8125, 0.875, 0.75, 0.9062, 0.25, 0.9062, 0.3125, 0.875, 0.3125, 0.875, 0.25, 0.9062, 0.6875, 0.9062, 0.75, 0.875, 0.75, 0.875, 0.6875, 0.9062, 0.1875, 0.9062, 0.25, 0.875, 0.25, 0.875, 0.1875, 0.9062, 0.625, 0.9062, 0.6875, 0.875, 0.6875, 0.875, 0.625, 0.9062, 0.125, 0.9062, 0.1875, 0.875, 0.1875, 0.875, 0.125, 0.9062, 0.5625, 0.9062, 0.625, 0.875, 0.625, 0.875, 0.5625, 0.9062, 0.0625, 0.9062, 0.125, 0.875, 0.125, 0.875, 0.0625, 0.9062, 0.5, 0.9062, 0.5625, 0.875, 0.5625, 0.875, 0.5, 0.7812, 0.9375, 0.7747, 0.9698, 0.7677, 0.9896, 0.75, 0.9375, 0.7677, 0.01038, 0.7747, 0.03019, 0.7812, 0.0625, 0.75, 0.0625, 0.9062, 0.4375, 0.9062, 0.5, 0.875, 0.5, 0.875, 0.4375, 0.9062, 0.875, 0.9062, 0.9375, 0.875, 0.9375, 0.875, 0.875, 0.9062, 0.375, 0.9062, 0.4375, 0.875, 0.4375, 0.875, 0.375, 0.9062, 0.8125, 0.9062, 0.875, 0.875, 0.875, 0.875, 0.8125, 0.9062, 0.3125, 0.9062, 0.375, 0.875, 0.375, 0.875, 0.3125, 0.875, 0.5, 0.875, 0.5625, 0.8438, 0.5625, 0.8438, 0.5, 0.8077, 0.8125, 0.8055, 0.875, 0.7812, 0.875, 0.7812, 0.8125, 0.7908, 0.0303, 0.7988, 0.0625, 0.7812, 0.0625, 0.875, 0.4375, 0.875, 0.5, 0.8438, 0.5, 0.8438, 0.4375, 0.875, 0.875, 0.875, 0.9375, 0.8438, 0.9375, 0.8438, 0.875, 0.875, 0.375, 0.875, 0.4375, 0.8438, 0.4375, 0.8438, 0.375, 0.875, 0.8125, 0.875, 0.875, 0.8438, 0.875, 0.8438, 0.8125, 0.875, 0.3125, 0.875, 0.375, 0.8438, 0.375, 0.8438, 0.3125, 0.875, 0.75, 0.875, 0.8125, 0.8438, 0.8125, 0.8438, 0.75, 0.875, 0.25, 0.875, 0.3125, 0.8438, 0.3125, 0.8438, 0.25, 0.875, 0.6875, 0.875, 0.75, 0.8438, 0.75, 0.8438, 0.6875, 0.875, 0.1875, 0.875, 0.25, 0.8438, 0.25, 0.8438, 0.1875, 0.875, 0.625, 0.875, 0.6875, 0.8438, 0.6875, 0.8437, 0.625, 0.875, 0.125, 0.875, 0.1875, 0.8438, 0.1875, 0.8438, 0.125, 0.875, 0.5625, 0.875, 0.625, 0.8437, 0.625, 0.8438, 0.5625, 0.875, 0.0625, 0.875, 0.125, 0.8438, 0.125, 0.8438, 0.0625, 0.8077, 0.1875, 0.8087, 0.25, 0.7812, 0.25, 0.7812, 0.1875, 0.8096, 0.625, 0.8093, 0.6875, 0.7812, 0.6875, 0.7812, 0.625, 0.8055, 0.125, 0.8077, 0.1875, 0.7812, 0.1875, 0.7812, 0.125, 0.8098, 0.5625, 0.8096, 0.625, 0.7812, 0.625, 0.7812, 0.5625, 0.7988, 0.0625, 0.8055, 0.125, 0.7812, 0.125, 0.7812, 0.0625, 0.8098, 0.5, 0.8098, 0.5625, 0.7812, 0.5625, 0.7812, 0.5, 0.8342, 0.0303, 0.8438, 0.0625, 0.8262, 0.0625, 0.8098, 0.4375, 0.8098, 0.5, 0.7812, 0.5, 0.7812, 0.4375, 0.8438, 0.875, 0.8438, 0.9375, 0.8262, 0.9375, 0.8195, 0.875, 0.04024, 0.9997, 0.03478, 0.9941, 0.04884, 0.9375, 0.06237, 0.938, 0.04822, 0.9946, 0.0401, 0.9997, 0.8096, 0.375, 0.8098, 0.4375, 0.7812, 0.4375, 0.7812, 0.375, 0.8438, 0.9375, 0.8342, 0.9697, 0.8262, 0.9375, 0.8093, 0.3125, 0.8096, 0.375, 0.7812, 0.375, 0.7812, 0.3125, 0.8087, 0.75, 0.8077, 0.8125, 0.7812, 0.8125, 0.7812, 0.75, 0.8087, 0.25, 0.8093, 0.3125, 0.7812, 0.3125, 0.7812, 0.25, 0.8093, 0.6875, 0.8087, 0.75, 0.7812, 0.75, 0.7812, 0.6875, 0.03327, 0.005901, 0.03478, 0.005876, 0.04884, 0.0625, 0.03125, 0.0625, 0.8438, 0.4375, 0.8438, 0.5, 0.8152, 0.5, 0.8152, 0.4375, 0.7988, 0.9375, 0.7908, 0.9697, 0.7812, 0.9375, 0.8438, 0.375, 0.8438, 0.4375, 0.8152, 0.4375, 0.8154, 0.375, 0.8438, 0.8125, 0.8438, 0.875, 0.8195, 0.875, 0.8173, 0.8125, 0.8438, 0.3125, 0.8438, 0.375, 0.8154, 0.375, 0.8157, 0.3125, 0.8438, 0.75, 0.8438, 0.8125, 0.8173, 0.8125, 0.8163, 0.75, 0.8438, 0.25, 0.8438, 0.3125, 0.8157, 0.3125, 0.8163, 0.25, 0.8438, 0.6875, 0.8438, 0.75, 0.8163, 0.75, 0.8157, 0.6875, 0.8438, 0.1875, 0.8438, 0.25, 0.8163, 0.25, 0.8173, 0.1875, 0.8437, 0.625, 0.8438, 0.6875, 0.8157, 0.6875, 0.8154, 0.625, 0.8438, 0.125, 0.8438, 0.1875, 0.8173, 0.1875, 0.8195, 0.125, 0.8438, 0.5625, 0.8437, 0.625, 0.8154, 0.625, 0.8152, 0.5625, 0.8438, 0.0625, 0.8438, 0.125, 0.8195, 0.125, 0.8262, 0.0625, 0.8438, 0.5, 0.8438, 0.5625, 0.8152, 0.5625, 0.8152, 0.5, 0.1563, 0.9375, 0.1529, 0.9921, 0.1501, 0.9922, 0.125, 0.9375, 0.7812, 0.1875, 0.7812, 0.25, 0.75, 0.25, 0.75, 0.1875, 0.7812, 0.625, 0.7812, 0.6875, 0.75, 0.6875, 0.75, 0.625, 0.7812, 0.125, 0.7812, 0.1875, 0.75, 0.1875, 0.75, 0.125, 0.7812, 0.5625, 0.7812, 0.625, 0.75, 0.625, 0.75, 0.5625, 0.7812, 0.0625, 0.7812, 0.125, 0.75, 0.125, 0.75, 0.0625, 0.7812, 0.5, 0.7812, 0.5625, 0.75, 0.5625, 0.75, 0.5, 0.6827, 0.8125, 0.6805, 0.875, 0.6562, 0.875, 0.6562, 0.8125, 0.7812, 0.4375, 0.7812, 0.5, 0.75, 0.5, 0.75, 0.4375, 0.7812, 0.875, 0.7812, 0.9375, 0.75, 0.9375, 0.75, 0.875, 0.7812, 0.375, 0.7812, 0.4375, 0.75, 0.4375, 0.75, 0.375, 0.7812, 0.8125, 0.7812, 0.875, 0.75, 0.875, 0.75, 0.8125, 0.7812, 0.3125, 0.7812, 0.375, 0.75, 0.375, 0.75, 0.3125, 0.7812, 0.75, 0.7812, 0.8125, 0.75, 0.8125, 0.75, 0.75, 0.7812, 0.25, 0.7812, 0.3125, 0.75, 0.3125, 0.75, 0.25, 0.7812, 0.6875, 0.7812, 0.75, 0.75, 0.75, 0.75, 0.6875, 0.5488, 0.9375, 0.5555, 0.875, 0.5695, 0.875, 0.5762, 0.9375, 0.5555, 0.875, 0.5577, 0.8125, 0.5673, 0.8125, 0.5695, 0.875, 0.5577, 0.8125, 0.5587, 0.75, 0.5663, 0.75, 0.5673, 0.8125, 0.5587, 0.75, 0.5593, 0.6875, 0.5657, 0.6875, 0.5663, 0.75, 0.5593, 0.6875, 0.5596, 0.625, 0.5654, 0.625, 0.5657, 0.6875, 0.5596, 0.625, 0.5598, 0.5625, 0.5652, 0.5625, 0.5654, 0.625, 0.5598, 0.5625, 0.5598, 0.5, 0.5652, 0.5, 0.5652, 0.5625, 0.5598, 0.5, 0.5598, 0.4375, 0.5652, 0.4375, 0.5652, 0.5, 0.5598, 0.4375, 0.5596, 0.375, 0.5654, 0.375, 0.5652, 0.4375, 0.5596, 0.375, 0.5593, 0.3125, 0.5657, 0.3125, 0.5654, 0.375, 0.5593, 0.3125, 0.5587, 0.25, 0.5663, 0.25, 0.5657, 0.3125, 0.5587, 0.25, 0.5577, 0.1875, 0.5673, 0.1875, 0.5663, 0.25, 0.5577, 0.1875, 0.5555, 0.125, 0.5695, 0.125, 0.5673, 0.1875, 0.5555, 0.125, 0.5488, 0.0625, 0.5762, 0.0625, 0.5695, 0.125, 0.04884, 0.9375, 0.05554, 0.875, 0.06946, 0.875, 0.07616, 0.9375, 0.05554, 0.875, 0.0577, 0.8125, 0.0673, 0.8125, 0.06946, 0.875, 0.0577, 0.8125, 0.05873, 0.75, 0.06627, 0.75, 0.0673, 0.8125, 0.05873, 0.75, 0.0593, 0.6875, 0.0657, 0.6875, 0.06627, 0.75, 0.0593, 0.6875, 0.05962, 0.625, 0.06538, 0.625, 0.0657, 0.6875, 0.05962, 0.625, 0.05979, 0.5625, 0.06521, 0.5625, 0.06538, 0.625, 0.05979, 0.5625, 0.05984, 0.5, 0.06516, 0.5, 0.06521, 0.5625, 0.05984, 0.5, 0.05979, 0.4375, 0.06521, 0.4375, 0.06516, 0.5, 0.05979, 0.4375, 0.05962, 0.375, 0.06538, 0.375, 0.06521, 0.4375, 0.05962, 0.375, 0.0593, 0.3125, 0.0657, 0.3125, 0.06538, 0.375, 0.0593, 0.3125, 0.05873, 0.25, 0.06627, 0.25, 0.0657, 0.3125, 0.05873, 0.25, 0.0577, 0.1875, 0.0673, 0.1875, 0.06627, 0.25, 0.0577, 0.1875, 0.05554, 0.125, 0.06946, 0.125, 0.0673, 0.1875, 0.05554, 0.125, 0.04884, 0.0625, 0.07616, 0.0625, 0.06946, 0.125, 0.5937, 0.9375, 0.5917, 0.9941, 0.5902, 0.9941, 0.5762, 0.9375, 0.04884, 0.0625, 0.03478, 0.005876, 0.04024, 0.0003061, 0.0401, 0.0003114, 0.04822, 0.005369, 0.06237, 0.06198, 0.625, 0.9375, 0.6225, 0.9931, 0.6198, 0.9932, 0.5937, 0.9375, 0.5025, 0.006912, 0.5052, 0.006825, 0.5312, 0.0625, 0.5, 0.0625, 0.5555, 0.875, 0.5488, 0.9375, 0.5312, 0.9375, 0.5312, 0.875, 0.3178, 0.02926, 0.2908, 0.0303, 0.2967, 0.01047, 0.2968, 0.01012, 0.2968, 0.01012, 0.2971, 0.008837, 0.2971, 0.008837, 0.2974, 0.007974, 0.2977, 0.007018, 0.2978, 0.006454, 0.2982, 0.005285, 0.2982, 0.005337, 0.2983, 0.005923, 0.2986, 0.006951, 0.2988, 0.007929, 0.2988, 0.007929, 0.2993, 0.009559, 0.2993, 0.009559, 0.2994, 0.01012, 0.8342, 0.0303, 0.8207, 0.02978, 0.8256, 0.01012, 0.8257, 0.009558, 0.8257, 0.009558, 0.8261, 0.007928, 0.8261, 0.007928, 0.8264, 0.006949, 0.8266, 0.005921, 0.8268, 0.005335, 0.8268, 0.005284, 0.8271, 0.006453, 0.8273, 0.007018, 0.8276, 0.007973, 0.8278, 0.008836, 0.8278, 0.008836, 0.8282, 0.01012, 0.8282, 0.01012, 0.8283, 0.01047, 0.2988, 0.9375, 0.3055, 0.875, 0.3195, 0.875, 0.3262, 0.9375, 0.3055, 0.875, 0.3077, 0.8125, 0.3173, 0.8125, 0.3195, 0.875, 0.3077, 0.8125, 0.3087, 0.75, 0.3163, 0.75, 0.3173, 0.8125, 0.3087, 0.75, 0.3093, 0.6875, 0.3157, 0.6875, 0.3163, 0.75, 0.3093, 0.6875, 0.3096, 0.625, 0.3154, 0.625, 0.3157, 0.6875, 0.3096, 0.625, 0.3098, 0.5625, 0.3152, 0.5625, 0.3154, 0.625, 0.3098, 0.5625, 0.3098, 0.5, 0.3152, 0.5, 0.3152, 0.5625, 0.3098, 0.5, 0.3098, 0.4375, 0.3152, 0.4375, 0.3152, 0.5, 0.3098, 0.4375, 0.3096, 0.375, 0.3154, 0.375, 0.3152, 0.4375, 0.3096, 0.375, 0.3093, 0.3125, 0.3157, 0.3125, 0.3154, 0.375, 0.3093, 0.3125, 0.3087, 0.25, 0.3163, 0.25, 0.3157, 0.3125, 0.3087, 0.25, 0.3077, 0.1875, 0.3173, 0.1875, 0.3163, 0.25, 0.3077, 0.1875, 0.3055, 0.125, 0.3195, 0.125, 0.3173, 0.1875, 0.3055, 0.125, 0.2988, 0.0625, 0.3262, 0.0625, 0.3195, 0.125, 0.7988, 0.9375, 0.8055, 0.875, 0.8195, 0.875, 0.8262, 0.9375, 0.8055, 0.875, 0.8077, 0.8125, 0.8173, 0.8125, 0.8195, 0.875, 0.8077, 0.8125, 0.8087, 0.75, 0.8163, 0.75, 0.8173, 0.8125, 0.8087, 0.75, 0.8093, 0.6875, 0.8157, 0.6875, 0.8163, 0.75, 0.8093, 0.6875, 0.8096, 0.625, 0.8154, 0.625, 0.8157, 0.6875, 0.8096, 0.625, 0.8098, 0.5625, 0.8152, 0.5625, 0.8154, 0.625, 0.8098, 0.5625, 0.8098, 0.5, 0.8152, 0.5, 0.8152, 0.5625, 0.8098, 0.5, 0.8098, 0.4375, 0.8152, 0.4375, 0.8152, 0.5, 0.8098, 0.4375, 0.8096, 0.375, 0.8154, 0.375, 0.8152, 0.4375, 0.8096, 0.375, 0.8093, 0.3125, 0.8157, 0.3125, 0.8154, 0.375, 0.8093, 0.3125, 0.8087, 0.25, 0.8163, 0.25, 0.8157, 0.3125, 0.8087, 0.25, 0.8077, 0.1875, 0.8173, 0.1875, 0.8163, 0.25, 0.8077, 0.1875, 0.8055, 0.125, 0.8195, 0.125, 0.8173, 0.1875, 0.8055, 0.125, 0.7988, 0.0625, 0.8262, 0.0625, 0.8195, 0.125, 0.8207, 0.9702, 0.8126, 0.938, 0.8262, 0.9375, 0.8342, 0.9697, 0.2908, 0.9697, 0.2988, 0.9375, 0.3124, 0.938, 0.3043, 0.9702, 0.2988, 0.0625, 0.2908, 0.0303, 0.3043, 0.02978, 0.3124, 0.06198, 0.8126, 0.06198, 0.8207, 0.02978, 0.8342, 0.0303, 0.8262, 0.0625, 0.3055, 0.875, 0.2988, 0.9375, 0.2812, 0.9375, 0.2812, 0.875, 0.4238, 0.9375, 0.4305, 0.875, 0.4445, 0.875, 0.4511, 0.9375, 0.4305, 0.875, 0.4327, 0.8125, 0.4423, 0.8125, 0.4445, 0.875, 0.4327, 0.8125, 0.4337, 0.75, 0.4413, 0.75, 0.4423, 0.8125, 0.4337, 0.75, 0.4343, 0.6875, 0.4407, 0.6875, 0.4413, 0.75, 0.4343, 0.6875, 0.4346, 0.625, 0.4404, 0.625, 0.4407, 0.6875, 0.4346, 0.625, 0.4348, 0.5625, 0.4402, 0.5625, 0.4404, 0.625, 0.4348, 0.5625, 0.4348, 0.5, 0.4402, 0.5, 0.4402, 0.5625, 0.4348, 0.5, 0.4348, 0.4375, 0.4402, 0.4375, 0.4402, 0.5, 0.4348, 0.4375, 0.4346, 0.375, 0.4404, 0.375, 0.4402, 0.4375, 0.4346, 0.375, 0.4343, 0.3125, 0.4407, 0.3125, 0.4404, 0.375, 0.4343, 0.3125, 0.4337, 0.25, 0.4413, 0.25, 0.4407, 0.3125, 0.4337, 0.25, 0.4327, 0.1875, 0.4423, 0.1875, 0.4413, 0.25, 0.4327, 0.1875, 0.4305, 0.125, 0.4445, 0.125, 0.4423, 0.1875, 0.4305, 0.125, 0.4238, 0.0625, 0.4511, 0.0625, 0.4445, 0.125, 0.9238, 0.9375, 0.9305, 0.875, 0.9445, 0.875, 0.9511, 0.9375, 0.9305, 0.875, 0.9327, 0.8125, 0.9423, 0.8125, 0.9445, 0.875, 0.9327, 0.8125, 0.9337, 0.75, 0.9413, 0.75, 0.9423, 0.8125, 0.9337, 0.75, 0.9343, 0.6875, 0.9407, 0.6875, 0.9413, 0.75, 0.9343, 0.6875, 0.9346, 0.625, 0.9404, 0.625, 0.9407, 0.6875, 0.9346, 0.625, 0.9348, 0.5625, 0.9402, 0.5625, 0.9404, 0.625, 0.9348, 0.5625, 0.9348, 0.5, 0.9402, 0.5, 0.9402, 0.5625, 0.9348, 0.5, 0.9348, 0.4375, 0.9402, 0.4375, 0.9402, 0.5, 0.9348, 0.4375, 0.9346, 0.375, 0.9404, 0.375, 0.9402, 0.4375, 0.9346, 0.375, 0.9343, 0.3125, 0.9407, 0.3125, 0.9404, 0.375, 0.9343, 0.3125, 0.9337, 0.25, 0.9413, 0.25, 0.9407, 0.3125, 0.9337, 0.25, 0.9327, 0.1875, 0.9423, 0.1875, 0.9413, 0.25, 0.9327, 0.1875, 0.9305, 0.125, 0.9445, 0.125, 0.9423, 0.1875, 0.9305, 0.125, 0.9238, 0.0625, 0.9511, 0.0625, 0.9445, 0.125, 0.9127, 0.9905, 0.9238, 0.9375, 0.9374, 0.9377, 0.9155, 0.9906, 0.4127, 0.9905, 0.4238, 0.9375, 0.4374, 0.9377, 0.4155, 0.9906, 0.4376, 0.06164, 0.4422, 0.00872, 0.445, 0.008645, 0.4511, 0.0625, 0.945, 0.008645, 0.9511, 0.0625, 0.9376, 0.06164, 0.9422, 0.00872, 0.4305, 0.875, 0.4238, 0.9375, 0.4062, 0.9375, 0.4062, 0.875, 0.6739, 0.9375, 0.6805, 0.875, 0.6945, 0.875, 0.7012, 0.9375, 0.6805, 0.875, 0.6827, 0.8125, 0.6923, 0.8125, 0.6945, 0.875, 0.6827, 0.8125, 0.6837, 0.75, 0.6913, 0.75, 0.6923, 0.8125, 0.6837, 0.75, 0.6843, 0.6875, 0.6907, 0.6875, 0.6913, 0.75, 0.6843, 0.6875, 0.6846, 0.625, 0.6904, 0.625, 0.6907, 0.6875, 0.6846, 0.625, 0.6848, 0.5625, 0.6902, 0.5625, 0.6904, 0.625, 0.6848, 0.5625, 0.6848, 0.5, 0.6902, 0.5, 0.6902, 0.5625, 0.6848, 0.5, 0.6848, 0.4375, 0.6902, 0.4375, 0.6902, 0.5, 0.6848, 0.4375, 0.6846, 0.375, 0.6904, 0.375, 0.6902, 0.4375, 0.6846, 0.375, 0.6843, 0.3125, 0.6907, 0.3125, 0.6904, 0.375, 0.6843, 0.3125, 0.6837, 0.25, 0.6913, 0.25, 0.6907, 0.3125, 0.6837, 0.25, 0.6827, 0.1875, 0.6923, 0.1875, 0.6913, 0.25, 0.6827, 0.1875, 0.6805, 0.125, 0.6945, 0.125, 0.6923, 0.1875, 0.6805, 0.125, 0.6739, 0.0625, 0.7012, 0.0625, 0.6945, 0.125, 0.1739, 0.9375, 0.1805, 0.875, 0.1945, 0.875, 0.2012, 0.9375, 0.1805, 0.875, 0.1827, 0.8125, 0.1923, 0.8125, 0.1945, 0.875, 0.1827, 0.8125, 0.1837, 0.75, 0.1913, 0.75, 0.1923, 0.8125, 0.1837, 0.75, 0.1843, 0.6875, 0.1907, 0.6875, 0.1913, 0.75, 0.1843, 0.6875, 0.1846, 0.625, 0.1904, 0.625, 0.1907, 0.6875, 0.1846, 0.625, 0.1848, 0.5625, 0.1902, 0.5625, 0.1904, 0.625, 0.1848, 0.5625, 0.1848, 0.5, 0.1902, 0.5, 0.1902, 0.5625, 0.1848, 0.5, 0.1848, 0.4375, 0.1902, 0.4375, 0.1902, 0.5, 0.1848, 0.4375, 0.1846, 0.375, 0.1904, 0.375, 0.1902, 0.4375, 0.1846, 0.375, 0.1843, 0.3125, 0.1907, 0.3125, 0.1904, 0.375, 0.1843, 0.3125, 0.1837, 0.25, 0.1913, 0.25, 0.1907, 0.3125, 0.1837, 0.25, 0.1827, 0.1875, 0.1923, 0.1875, 0.1913, 0.25, 0.1827, 0.1875, 0.1805, 0.125, 0.1945, 0.125, 0.1923, 0.1875, 0.1805, 0.125, 0.1739, 0.0625, 0.2012, 0.0625, 0.1945, 0.125, 0.7095, 0.9906, 0.6876, 0.9377, 0.7012, 0.9375, 0.7123, 0.9906, 0.2095, 0.9906, 0.1876, 0.9377, 0.2012, 0.9375, 0.2123, 0.9906, 0.1739, 0.0625, 0.18, 0.008652, 0.1828, 0.008727, 0.1874, 0.06164, 0.6739, 0.0625, 0.68, 0.008652, 0.6828, 0.008727, 0.6874, 0.06164, 0.6805, 0.875, 0.6739, 0.9375, 0.6562, 0.9375, 0.6562, 0.875])
me_sphere_002.materials.append(mat_ball_lines)
me_sphere_002.materials.append(mat_ball_base)
me_sphere_002.use_remesh_fix_poles = True
me_sphere_002.use_remesh_preserve_attributes = False
me_sphere_002.update()

# ---- objects
ob_ball = bpy.data.objects.new('ball', me_sphere_002)

# ---- transforms, parenting, visibility, modifiers, constraints
ob_ball.location = (0.4797, 0.0, 0.7847)

# ---- collection membership
col_collection.objects.link(ob_ball)

# ---- scene / render settings (as saved in the file)
scene.frame_start = 1; scene.frame_end = 250; scene.frame_set(1)
scene.render.engine = 'BLENDER_EEVEE_NEXT'
scene.cycles.use_denoising = False
scene.cycles.samples = 128
scene.cycles.sampling_pattern = 'TABULATED_SOBOL'
scene.cycles.use_adaptive_sampling = False
scene.cycles.use_light_tree = False
scene.view_settings.view_transform = 'Filmic'
bpy.context.view_layer.update()

# ---- added for rendering (the .blend has no active camera and no usable light): camera, sun
cam_auto = bpy.data.cameras.new('AutoCamera')
cam_auto.lens = 50.0
cam_auto.sensor_width = 36.0
cam_auto.clip_end = 1000.0
ob_auto_camera = bpy.data.objects.new('AutoCamera', cam_auto)
scene.collection.objects.link(ob_auto_camera)
ob_auto_camera.location = (2.40174, -2.3064, 2.3223)
ob_auto_camera.rotation_euler = (1.09748, -7.21219e-08, 0.694738)
scene.camera = ob_auto_camera
light_auto_sun = bpy.data.lights.new('AutoSun', 'SUN')
light_auto_sun.energy = 3.0
light_auto_sun.angle = 0.0523599
ob_auto_sun = bpy.data.objects.new('AutoSun', light_auto_sun)
scene.collection.objects.link(ob_auto_sun)
ob_auto_sun.rotation_euler = (0.872665, 0.174533, 0.523599)
bpy.context.view_layer.update()
